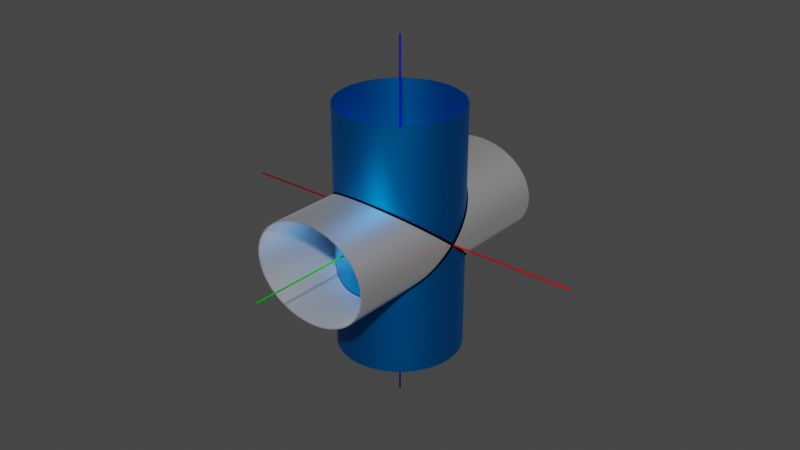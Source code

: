 # Source: dos_cilindres_elliptics.blend  (saved by Blender 5.0.119; exported with 4.5.12 LTS)
import bpy
from mathutils import Matrix  # noqa: F401  (used for matrix-valued properties, if any)

bpy.ops.wm.read_factory_settings(use_empty=True)
scene = bpy.context.scene
scene.name = 'Scene'

# ---- materials (node trees are filled in below, after node groups)
mat_red = bpy.data.materials.new('Red')
mat_red.use_backface_culling_lightprobe_volume = False
mat_red.use_transparent_shadow = False
mat_greendarkhard = bpy.data.materials.new('GreenDarkHard')
mat_blue = bpy.data.materials.new('Blue')
mat_azurebluedark = bpy.data.materials.new('AzureBlueDark')
mat_white = bpy.data.materials.new('White')
mat_black = bpy.data.materials.new('Black')

# ---- material node trees
mat_red.use_nodes = True; mat_red.node_tree.nodes.clear()
_N = mat_red.node_tree.nodes; _L = mat_red.node_tree.links
n0 = _N.new('ShaderNodeBsdfPrincipled'); n0.name = 'Principled BSDF'; n0.location = (10, 300)
n0.distribution = 'GGX'
n0.subsurface_method = 'RANDOM_WALK_SKIN'
n0.inputs[0].default_value = (1.0, 0.0, 0.0, 1.0)
n0.inputs[1].default_value = 1.0
n0.inputs[2].default_value = 0.55
n0.inputs[3].default_value = 0.0
n0.inputs[13].default_value = 1.0
n0.inputs[27].default_value = (1.0, 0.0, 0.0, 1.0)
n1 = _N.new('ShaderNodeOutputMaterial'); n1.name = 'Material Output'; n1.location = (300, 300)
_L.new(n0.outputs[0], n1.inputs[0])
n1.is_active_output = True
mat_greendarkhard.use_nodes = True; mat_greendarkhard.node_tree.nodes.clear()
_N = mat_greendarkhard.node_tree.nodes; _L = mat_greendarkhard.node_tree.links
n0 = _N.new('ShaderNodeBsdfPrincipled'); n0.name = 'Principled BSDF'; n0.location = (-200, 100)
n0.inputs[0].default_value = (0.0, 0.8, 0.0, 1.0)
n0.inputs[1].default_value = 1.0
n0.inputs[2].default_value = 0.55
n0.inputs[3].default_value = 0.0
n0.inputs[13].default_value = 1.0
n0.inputs[27].default_value = (0.0, 0.8, 0.0, 1.0)
n1 = _N.new('ShaderNodeOutputMaterial'); n1.name = 'Material Output'; n1.location = (200, 100)
_L.new(n0.outputs[0], n1.inputs[0])
n1.is_active_output = True
mat_blue.use_nodes = True; mat_blue.node_tree.nodes.clear()
_N = mat_blue.node_tree.nodes; _L = mat_blue.node_tree.links
n0 = _N.new('ShaderNodeBsdfPrincipled'); n0.name = 'Principled BSDF'; n0.location = (-200, 100)
n0.inputs[0].default_value = (0.0, 0.0, 1.0, 1.0)
n0.inputs[1].default_value = 1.0
n0.inputs[2].default_value = 0.55
n0.inputs[3].default_value = 0.0
n0.inputs[13].default_value = 1.0
n0.inputs[27].default_value = (0.0, 0.0, 1.0, 1.0)
n1 = _N.new('ShaderNodeOutputMaterial'); n1.name = 'Material Output'; n1.location = (200, 100)
_L.new(n0.outputs[0], n1.inputs[0])
n1.is_active_output = True
mat_azurebluedark.use_nodes = True; mat_azurebluedark.node_tree.nodes.clear()
_N = mat_azurebluedark.node_tree.nodes; _L = mat_azurebluedark.node_tree.links
n0 = _N.new('ShaderNodeBsdfPrincipled'); n0.name = 'Principled BSDF'; n0.location = (-200, 100)
n0.inputs[0].default_value = (0.0, 0.2, 0.6, 1.0)
n0.inputs[1].default_value = 1.0
n0.inputs[2].default_value = 0.55
n0.inputs[3].default_value = 0.0
n0.inputs[13].default_value = 1.0
n0.inputs[27].default_value = (0.0, 0.2, 0.6, 1.0)
n1 = _N.new('ShaderNodeOutputMaterial'); n1.name = 'Material Output'; n1.location = (200, 100)
_L.new(n0.outputs[0], n1.inputs[0])
n1.is_active_output = True
mat_white.use_nodes = True; mat_white.node_tree.nodes.clear()
_N = mat_white.node_tree.nodes; _L = mat_white.node_tree.links
n0 = _N.new('ShaderNodeBsdfPrincipled'); n0.name = 'Principled BSDF'; n0.location = (-200, 100)
n0.inputs[0].default_value = (1.0, 1.0, 1.0, 1.0)
n0.inputs[1].default_value = 1.0
n0.inputs[2].default_value = 0.55
n0.inputs[3].default_value = 0.0
n0.inputs[13].default_value = 1.0
n1 = _N.new('ShaderNodeOutputMaterial'); n1.name = 'Material Output'; n1.location = (200, 100)
_L.new(n0.outputs[0], n1.inputs[0])
n1.is_active_output = True
mat_black.use_nodes = True; mat_black.node_tree.nodes.clear()
_N = mat_black.node_tree.nodes; _L = mat_black.node_tree.links
n0 = _N.new('ShaderNodeBsdfPrincipled'); n0.name = 'Principled BSDF'; n0.location = (-200, 100)
n0.inputs[0].default_value = (0.0, 0.0, 0.0, 1.0)
n0.inputs[1].default_value = 1.0
n0.inputs[2].default_value = 0.55
n0.inputs[3].default_value = 0.0
n0.inputs[13].default_value = 1.0
n0.inputs[27].default_value = (0.0, 0.0, 0.0, 1.0)
n1 = _N.new('ShaderNodeOutputMaterial'); n1.name = 'Material Output'; n1.location = (200, 100)
_L.new(n0.outputs[0], n1.inputs[0])
n1.is_active_output = True

# ---- world
world_world = bpy.data.worlds.new('World'); scene.world = world_world
world_world.use_nodes = True; world_world.node_tree.nodes.clear()
_N = world_world.node_tree.nodes; _L = world_world.node_tree.links
n0 = _N.new('ShaderNodeOutputWorld'); n0.name = 'World Output'; n0.location = (300, 300)
n1 = _N.new('ShaderNodeBackground'); n1.name = 'Background'; n1.location = (10, 300)
n1.inputs[0].default_value = (0.05088, 0.05088, 0.05088, 1.0)
_L.new(n1.outputs[0], n0.inputs[0])
n0.is_active_output = True
world_world.color = (0.05088, 0.05088, 0.05088)
world_world.use_sun_shadow = False
world_world.sun_shadow_jitter_overblur = 0.0

# ---- meshes
me_cylinder_016 = bpy.data.meshes.new('Cylinder.016')
me_cylinder_016.from_pydata([(0.0, 1.0, 0.0), (0.0, 1.0, 1.0), (0.1951, 0.9808, 0.0), (0.1951, 0.9808, 1.0), (0.3827, 0.9239, 0.0), (0.3827, 0.9239, 1.0), (0.5556, 0.8315, 0.0), (0.5556, 0.8315, 1.0), (0.7071, 0.7071, 0.0), (0.7071, 0.7071, 1.0), (0.8315, 0.5556, 0.0), (0.8315, 0.5556, 1.0), (0.9239, 0.3827, 0.0), (0.9239, 0.3827, 1.0), (0.9808, 0.1951, 0.0), (0.9808, 0.1951, 1.0), (1.0, 0.0, 0.0), (1.0, 0.0, 1.0), (0.9808, -0.1951, 0.0), (0.9808, -0.1951, 1.0), (0.9239, -0.3827, 0.0), (0.9239, -0.3827, 1.0), (0.8315, -0.5556, 0.0), (0.8315, -0.5556, 1.0), (0.7071, -0.7071, 0.0), (0.7071, -0.7071, 1.0), (0.5556, -0.8315, 0.0), (0.5556, -0.8315, 1.0), (0.3827, -0.9239, 0.0), (0.3827, -0.9239, 1.0), (0.1951, -0.9808, 0.0), (0.1951, -0.9808, 1.0), (0.0, -1.0, 0.0), (0.0, -1.0, 1.0), (-0.1951, -0.9808, 0.0), (-0.1951, -0.9808, 1.0), (-0.3827, -0.9239, 0.0), (-0.3827, -0.9239, 1.0), (-0.5556, -0.8315, 0.0), (-0.5556, -0.8315, 1.0), (-0.7071, -0.7071, 0.0), (-0.7071, -0.7071, 1.0), (-0.8315, -0.5556, 0.0), (-0.8315, -0.5556, 1.0), (-0.9239, -0.3827, 0.0), (-0.9239, -0.3827, 1.0), (-0.9808, -0.1951, 0.0), (-0.9808, -0.1951, 1.0), (-1.0, 0.0, 0.0), (-1.0, 0.0, 1.0), (-0.9808, 0.1951, 0.0), (-0.9808, 0.1951, 1.0), (-0.9239, 0.3827, 0.0), (-0.9239, 0.3827, 1.0), (-0.8315, 0.5556, 0.0), (-0.8315, 0.5556, 1.0), (-0.7071, 0.7071, 0.0), (-0.7071, 0.7071, 1.0), (-0.5556, 0.8315, 0.0), (-0.5556, 0.8315, 1.0), (-0.3827, 0.9239, 0.0), (-0.3827, 0.9239, 1.0), (-0.1951, 0.9808, 0.0), (-0.1951, 0.9808, 1.0), (1.381e-31, 1.8, 1.0), (0.3512, 1.765, 1.0), (0.6888, 1.663, 1.0), (1.0, 1.497, 1.0), (1.273, 1.273, 1.0), (1.497, 1.0, 1.0), (1.663, 0.6888, 1.0), (1.765, 0.3512, 1.0), (1.8, 6.217e-16, 1.0), (1.765, -0.3512, 1.0), (1.663, -0.6888, 1.0), (1.497, -1.0, 1.0), (1.273, -1.273, 1.0), (1.0, -1.497, 1.0), (0.6888, -1.663, 1.0), (0.3512, -1.765, 1.0), (1.381e-31, -1.8, 1.0), (-0.3512, -1.765, 1.0), (-0.6888, -1.663, 1.0), (-1.0, -1.497, 1.0), (-1.273, -1.273, 1.0), (-1.497, -1.0, 1.0), (-1.663, -0.6888, 1.0), (-1.765, -0.3512, 1.0), (-1.8, 6.217e-16, 1.0), (-1.765, 0.3512, 1.0), (-1.663, 0.6888, 1.0), (-1.497, 1.0, 1.0), (-1.273, 1.273, 1.0), (-1.0, 1.497, 1.0), (-0.6888, 1.663, 1.0), (-0.3512, 1.765, 1.0), (1.381e-31, 6.217e-16, 1.429), (-5.916e-30, 0.5, -42.86), (-5.916e-30, 0.5, 42.86), (0.09755, 0.4904, -42.86), (0.09755, 0.4904, 42.86), (0.1913, 0.4619, -42.86), (0.1913, 0.4619, 42.86), (0.2778, 0.4157, -42.86), (0.2778, 0.4157, 42.86), (0.3536, 0.3536, -42.86), (0.3536, 0.3536, 42.86), (0.4157, 0.2778, -42.86), (0.4157, 0.2778, 42.86), (0.4619, 0.1913, -42.86), (0.4619, 0.1913, 42.86), (0.4904, 0.09755, -42.86), (0.4904, 0.09755, 42.86), (0.5, -2.665e-14, -42.86), (0.5, -2.665e-14, 42.86), (0.4904, -0.09755, -42.86), (0.4904, -0.09755, 42.86), (0.4619, -0.1913, -42.86), (0.4619, -0.1913, 42.86), (0.4157, -0.2778, -42.86), (0.4157, -0.2778, 42.86), (0.3536, -0.3536, -42.86), (0.3536, -0.3536, 42.86), (0.2778, -0.4157, -42.86), (0.2778, -0.4157, 42.86), (0.1913, -0.4619, -42.86), (0.1913, -0.4619, 42.86), (0.09755, -0.4904, -42.86), (0.09755, -0.4904, 42.86), (-5.916e-30, -0.5, -42.86), (-5.916e-30, -0.5, 42.86), (-0.09755, -0.4904, -42.86), (-0.09755, -0.4904, 42.86), (-0.1913, -0.4619, -42.86), (-0.1913, -0.4619, 42.86), (-0.2778, -0.4157, -42.86), (-0.2778, -0.4157, 42.86), (-0.3536, -0.3536, -42.86), (-0.3536, -0.3536, 42.86), (-0.4157, -0.2778, -42.86), (-0.4157, -0.2778, 42.86), (-0.4619, -0.1913, -42.86), (-0.4619, -0.1913, 42.86), (-0.4904, -0.09755, -42.86), (-0.4904, -0.09755, 42.86), (-0.5, -2.665e-14, -42.86), (-0.5, -2.665e-14, 42.86), (-0.4904, 0.09755, -42.86), (-0.4904, 0.09755, 42.86), (-0.4619, 0.1913, -42.86), (-0.4619, 0.1913, 42.86), (-0.4157, 0.2778, -42.86), (-0.4157, 0.2778, 42.86), (-0.3536, 0.3536, -42.86), (-0.3536, 0.3536, 42.86), (-0.2778, 0.4157, -42.86), (-0.2778, 0.4157, 42.86), (-0.1913, 0.4619, -42.86), (-0.1913, 0.4619, 42.86), (-0.09755, 0.4904, -42.86), (-0.09755, 0.4904, 42.86), (3.423e-08, 1.0, 3.122e-08), (2.8, 1.0, 3.122e-08), (3.357e-08, 0.9808, -0.06968), (2.8, 0.9808, -0.06968), (3.162e-08, 0.9239, -0.1367), (2.8, 0.9239, -0.1367), (2.846e-08, 0.8315, -0.1984), (2.8, 0.8315, -0.1984), (2.42e-08, 0.7071, -0.2525), (2.8, 0.7071, -0.2525), (1.902e-08, 0.5556, -0.297), (2.8, 0.5556, -0.297), (1.31e-08, 0.3827, -0.33), (2.8, 0.3827, -0.33), (6.678e-09, 0.1951, -0.3503), (2.8, 0.1951, -0.3503), (5.024e-15, 8.742e-08, -0.3571), (2.8, 1.833e-07, -0.3571), (-6.678e-09, -0.1951, -0.3503), (2.8, -0.1951, -0.3503), (-1.31e-08, -0.3827, -0.33), (2.8, -0.3827, -0.33), (-1.902e-08, -0.5556, -0.297), (2.8, -0.5556, -0.297), (-2.42e-08, -0.7071, -0.2525), (2.8, -0.7071, -0.2525), (-2.846e-08, -0.8315, -0.1984), (2.8, -0.8315, -0.1984), (-3.162e-08, -0.9239, -0.1367), (2.8, -0.9239, -0.1367), (-3.357e-08, -0.9808, -0.06968), (2.8, -0.9808, -0.06968), (-3.423e-08, -1.0, -3.122e-08), (2.8, -1.0, -3.122e-08), (-3.357e-08, -0.9808, 0.06968), (2.8, -0.9808, 0.06968), (-3.162e-08, -0.9239, 0.1367), (2.8, -0.9239, 0.1367), (-2.846e-08, -0.8315, 0.1984), (2.8, -0.8315, 0.1984), (-2.42e-08, -0.7071, 0.2525), (2.8, -0.7071, 0.2525), (-1.902e-08, -0.5556, 0.297), (2.8, -0.5556, 0.297), (-1.31e-08, -0.3827, 0.33), (2.8, -0.3827, 0.33), (-6.678e-09, -0.1951, 0.3503), (2.8, -0.1951, 0.3503), (-5.024e-15, -8.742e-08, 0.3571), (2.8, 8.417e-09, 0.3571), (6.678e-09, 0.1951, 0.3503), (2.8, 0.1951, 0.3503), (1.31e-08, 0.3827, 0.33), (2.8, 0.3827, 0.33), (1.902e-08, 0.5556, 0.297), (2.8, 0.5556, 0.297), (2.42e-08, 0.7071, 0.2525), (2.8, 0.7071, 0.2525), (2.846e-08, 0.8315, 0.1984), (2.8, 0.8315, 0.1984), (3.162e-08, 0.9239, 0.1367), (2.8, 0.9239, 0.1367), (3.357e-08, 0.9808, 0.06968), (2.8, 0.9808, 0.06968), (2.8, 1.8, 5.62e-08), (2.8, 1.765, -0.1254), (2.8, 1.663, -0.246), (2.8, 1.497, -0.3572), (2.8, 1.273, -0.4546), (2.8, 1.0, -0.5345), (2.8, 0.6888, -0.5939), (2.8, 0.3512, -0.6305), (2.8, 1.574e-07, -0.6429), (2.8, -0.3512, -0.6305), (2.8, -0.6888, -0.5939), (2.8, -1.0, -0.5345), (2.8, -1.273, -0.4546), (2.8, -1.497, -0.3572), (2.8, -1.663, -0.246), (2.8, -1.765, -0.1254), (2.8, -1.8, -5.62e-08), (2.8, -1.765, 0.1254), (2.8, -1.663, 0.246), (2.8, -1.497, 0.3572), (2.8, -1.273, 0.4546), (2.8, -1.0, 0.5345), (2.8, -0.6888, 0.5939), (2.8, -0.3512, 0.6305), (2.8, -1.574e-07, 0.6429), (2.8, 0.3512, 0.6305), (2.8, 0.6888, 0.5939), (2.8, 1.0, 0.5345), (2.8, 1.273, 0.4546), (2.8, 1.497, 0.3572), (2.8, 1.663, 0.246), (2.8, 1.765, 0.1254), (4.0, 4.107e-08, 2.47e-15), (-120.0, 0.5, 1.561e-08), (120.0, 0.5, 1.561e-08), (-120.0, 0.4904, -0.03484), (120.0, 0.4904, -0.03484), (-120.0, 0.4619, -0.06834), (120.0, 0.4619, -0.06834), (-120.0, 0.4157, -0.09921), (120.0, 0.4157, -0.09921), (-120.0, 0.3536, -0.1263), (120.0, 0.3536, -0.1263), (-120.0, 0.2778, -0.1485), (120.0, 0.2778, -0.1485), (-120.0, 0.1913, -0.165), (120.0, 0.1913, -0.165), (-120.0, 0.09755, -0.1751), (120.0, 0.09755, -0.1751), (-120.0, 4.371e-08, -0.1786), (120.0, 8.259e-06, -0.1786), (-120.0, -0.09755, -0.1751), (120.0, -0.09754, -0.1751), (-120.0, -0.1913, -0.165), (120.0, -0.1913, -0.165), (-120.0, -0.2778, -0.1485), (120.0, -0.2778, -0.1485), (-120.0, -0.3536, -0.1263), (120.0, -0.3535, -0.1263), (-120.0, -0.4157, -0.09921), (120.0, -0.4157, -0.09921), (-120.0, -0.4619, -0.06834), (120.0, -0.4619, -0.06834), (-120.0, -0.4904, -0.03484), (120.0, -0.4904, -0.03484), (-120.0, -0.5, -1.561e-08), (120.0, -0.5, -1.561e-08), (-120.0, -0.4904, 0.03484), (120.0, -0.4904, 0.03484), (-120.0, -0.4619, 0.06834), (120.0, -0.4619, 0.06834), (-120.0, -0.4157, 0.09921), (120.0, -0.4157, 0.09921), (-120.0, -0.3536, 0.1263), (120.0, -0.3535, 0.1263), (-120.0, -0.2778, 0.1485), (120.0, -0.2778, 0.1485), (-120.0, -0.1913, 0.165), (120.0, -0.1913, 0.165), (-120.0, -0.09755, 0.1751), (120.0, -0.09754, 0.1751), (-120.0, -4.371e-08, 0.1786), (120.0, 8.171e-06, 0.1786), (-120.0, 0.09755, 0.1751), (120.0, 0.09755, 0.1751), (-120.0, 0.1913, 0.165), (120.0, 0.1913, 0.165), (-120.0, 0.2778, 0.1485), (120.0, 0.2778, 0.1485), (-120.0, 0.3536, 0.1263), (120.0, 0.3536, 0.1263), (-120.0, 0.4157, 0.09921), (120.0, 0.4157, 0.09921), (-120.0, 0.4619, 0.06834), (120.0, 0.4619, 0.06834), (-120.0, 0.4904, 0.03484), (120.0, 0.4904, 0.03484), (-1.0, 1.941e-23, 3.122e-08), (-1.0, 2.8, 3.122e-08), (-0.9808, -4.332e-17, -0.06968), (-0.9808, 2.8, -0.06968), (-0.9239, -8.497e-17, -0.1367), (-0.9239, 2.8, -0.1367), (-0.8315, -1.234e-16, -0.1984), (-0.8315, 2.8, -0.1984), (-0.7071, -1.57e-16, -0.2525), (-0.7071, 2.8, -0.2525), (-0.5556, -1.846e-16, -0.297), (-0.5556, 2.8, -0.297), (-0.3827, -2.051e-16, -0.33), (-0.3827, 2.8, -0.33), (-0.1951, -2.178e-16, -0.3503), (-0.1951, 2.8, -0.3503), (-8.742e-08, -2.22e-16, -0.3571), (-8.742e-08, 2.8, -0.3571), (0.1951, -2.178e-16, -0.3503), (0.1951, 2.8, -0.3503), (0.3827, -2.051e-16, -0.33), (0.3827, 2.8, -0.33), (0.5556, -1.846e-16, -0.297), (0.5556, 2.8, -0.297), (0.7071, -1.57e-16, -0.2525), (0.7071, 2.8, -0.2525), (0.8315, -1.234e-16, -0.1984), (0.8315, 2.8, -0.1984), (0.9239, -8.497e-17, -0.1367), (0.9239, 2.8, -0.1367), (0.9808, -4.332e-17, -0.06968), (0.9808, 2.8, -0.06968), (1.0, -1.941e-23, -3.122e-08), (1.0, 2.8, -3.122e-08), (0.9808, 4.332e-17, 0.06968), (0.9808, 2.8, 0.06968), (0.9239, 8.497e-17, 0.1367), (0.9239, 2.8, 0.1367), (0.8315, 1.234e-16, 0.1984), (0.8315, 2.8, 0.1984), (0.7071, 1.57e-16, 0.2525), (0.7071, 2.8, 0.2525), (0.5556, 1.846e-16, 0.297), (0.5556, 2.8, 0.297), (0.3827, 2.051e-16, 0.33), (0.3827, 2.8, 0.33), (0.1951, 2.178e-16, 0.3503), (0.1951, 2.8, 0.3503), (8.742e-08, 2.22e-16, 0.3571), (8.742e-08, 2.8, 0.3571), (-0.1951, 2.178e-16, 0.3503), (-0.1951, 2.8, 0.3503), (-0.3827, 2.051e-16, 0.33), (-0.3827, 2.8, 0.33), (-0.5556, 1.846e-16, 0.297), (-0.5556, 2.8, 0.297), (-0.7071, 1.57e-16, 0.2525), (-0.7071, 2.8, 0.2525), (-0.8315, 1.234e-16, 0.1984), (-0.8315, 2.8, 0.1984), (-0.9239, 8.497e-17, 0.1367), (-0.9239, 2.8, 0.1367), (-0.9808, 4.332e-17, 0.06968), (-0.9808, 2.8, 0.06968), (-1.8, 2.8, 5.62e-08), (-1.765, 2.8, -0.1254), (-1.663, 2.8, -0.246), (-1.497, 2.8, -0.3572), (-1.273, 2.8, -0.4546), (-1.0, 2.8, -0.5345), (-0.6888, 2.8, -0.5939), (-0.3512, 2.8, -0.6305), (-1.574e-07, 2.8, -0.6429), (0.3512, 2.8, -0.6305), (0.6888, 2.8, -0.5939), (1.0, 2.8, -0.5345), (1.273, 2.8, -0.4546), (1.497, 2.8, -0.3572), (1.663, 2.8, -0.246), (1.765, 2.8, -0.1254), (1.8, 2.8, -5.62e-08), (1.765, 2.8, 0.1254), (1.663, 2.8, 0.246), (1.497, 2.8, 0.3572), (1.273, 2.8, 0.4546), (1.0, 2.8, 0.5345), (0.6888, 2.8, 0.5939), (0.3512, 2.8, 0.6305), (1.574e-07, 2.8, 0.6429), (-0.3512, 2.8, 0.6305), (-0.6888, 2.8, 0.5939), (-1.0, 2.8, 0.5345), (-1.273, 2.8, 0.4546), (-1.497, 2.8, 0.3572), (-1.663, 2.8, 0.246), (-1.765, 2.8, 0.1254), (8.882e-16, 4.0, 7.043e-32), (-0.5, -120.0, 1.561e-08), (-0.5, 120.0, 1.561e-08), (-0.4904, -120.0, -0.03484), (-0.4904, 120.0, -0.03484), (-0.4619, -120.0, -0.06834), (-0.4619, 120.0, -0.06834), (-0.4157, -120.0, -0.09921), (-0.4157, 120.0, -0.09921), (-0.3536, -120.0, -0.1263), (-0.3536, 120.0, -0.1263), (-0.2778, -120.0, -0.1485), (-0.2778, 120.0, -0.1485), (-0.1913, -120.0, -0.165), (-0.1913, 120.0, -0.165), (-0.09755, -120.0, -0.1751), (-0.09755, 120.0, -0.1751), (-4.371e-08, -120.0, -0.1786), (-4.371e-08, 120.0, -0.1786), (0.09755, -120.0, -0.1751), (0.09755, 120.0, -0.1751), (0.1913, -120.0, -0.165), (0.1913, 120.0, -0.165), (0.2778, -120.0, -0.1485), (0.2778, 120.0, -0.1485), (0.3536, -120.0, -0.1263), (0.3536, 120.0, -0.1263), (0.4157, -120.0, -0.09921), (0.4157, 120.0, -0.09921), (0.4619, -120.0, -0.06834), (0.4619, 120.0, -0.06834), (0.4904, -120.0, -0.03484), (0.4904, 120.0, -0.03484), (0.5, -120.0, -1.561e-08), (0.5, 120.0, -1.561e-08), (0.4904, -120.0, 0.03484), (0.4904, 120.0, 0.03484), (0.4619, -120.0, 0.06834), (0.4619, 120.0, 0.06834), (0.4157, -120.0, 0.09921), (0.4157, 120.0, 0.09921), (0.3536, -120.0, 0.1263), (0.3536, 120.0, 0.1263), (0.2778, -120.0, 0.1485), (0.2778, 120.0, 0.1485), (0.1913, -120.0, 0.165), (0.1913, 120.0, 0.165), (0.09755, -120.0, 0.1751), (0.09755, 120.0, 0.1751), (4.371e-08, -120.0, 0.1786), (4.371e-08, 120.0, 0.1786), (-0.09755, -120.0, 0.1751), (-0.09755, 120.0, 0.1751), (-0.1913, -120.0, 0.165), (-0.1913, 120.0, 0.165), (-0.2778, -120.0, 0.1485), (-0.2778, 120.0, 0.1485), (-0.3536, -120.0, 0.1263), (-0.3536, 120.0, 0.1263), (-0.4157, -120.0, 0.09921), (-0.4157, 120.0, 0.09921), (-0.4619, -120.0, 0.06834), (-0.4619, 120.0, 0.06834), (-0.4904, -120.0, 0.03484), (-0.4904, 120.0, 0.03484)], [], [(0, 1, 3, 2), (2, 3, 5, 4), (4, 5, 7, 6), (6, 7, 9, 8), (8, 9, 11, 10), (10, 11, 13, 12), (12, 13, 15, 14), (14, 15, 17, 16), (16, 17, 19, 18), (18, 19, 21, 20), (20, 21, 23, 22), (22, 23, 25, 24), (24, 25, 27, 26), (26, 27, 29, 28), (28, 29, 31, 30), (30, 31, 33, 32), (32, 33, 35, 34), (34, 35, 37, 36), (36, 37, 39, 38), (38, 39, 41, 40), (40, 41, 43, 42), (42, 43, 45, 44), (44, 45, 47, 46), (46, 47, 49, 48), (48, 49, 51, 50), (50, 51, 53, 52), (52, 53, 55, 54), (54, 55, 57, 56), (56, 57, 59, 58), (58, 59, 61, 60), (3, 1, 63, 61, 59, 57, 55, 53, 51, 49, 47, 45, 43, 41, 39, 37, 35, 33, 31, 29, 27, 25, 23, 21, 19, 17, 15, 13, 11, 9, 7, 5), (60, 61, 63, 62), (62, 63, 1, 0), (0, 2, 4, 6, 8, 10, 12, 14, 16, 18, 20, 22, 24, 26, 28, 30, 32, 34, 36, 38, 40, 42, 44, 46, 48, 50, 52, 54, 56, 58, 60, 62), (64, 96, 65), (65, 96, 66), (66, 96, 67), (67, 96, 68), (68, 96, 69), (69, 96, 70), (70, 96, 71), (71, 96, 72), (72, 96, 73), (73, 96, 74), (74, 96, 75), (75, 96, 76), (76, 96, 77), (77, 96, 78), (78, 96, 79), (79, 96, 80), (80, 96, 81), (81, 96, 82), (82, 96, 83), (83, 96, 84), (84, 96, 85), (85, 96, 86), (86, 96, 87), (87, 96, 88), (88, 96, 89), (89, 96, 90), (90, 96, 91), (91, 96, 92), (92, 96, 93), (93, 96, 94), (64, 65, 66, 67, 68, 69, 70, 71, 72, 73, 74, 75, 76, 77, 78, 79, 80, 81, 82, 83, 84, 85, 86, 87, 88, 89, 90, 91, 92, 93, 94, 95), (94, 96, 95), (95, 96, 64), (97, 98, 100, 99), (99, 100, 102, 101), (101, 102, 104, 103), (103, 104, 106, 105), (105, 106, 108, 107), (107, 108, 110, 109), (109, 110, 112, 111), (111, 112, 114, 113), (113, 114, 116, 115), (115, 116, 118, 117), (117, 118, 120, 119), (119, 120, 122, 121), (121, 122, 124, 123), (123, 124, 126, 125), (125, 126, 128, 127), (127, 128, 130, 129), (129, 130, 132, 131), (131, 132, 134, 133), (133, 134, 136, 135), (135, 136, 138, 137), (137, 138, 140, 139), (139, 140, 142, 141), (141, 142, 144, 143), (143, 144, 146, 145), (145, 146, 148, 147), (147, 148, 150, 149), (149, 150, 152, 151), (151, 152, 154, 153), (153, 154, 156, 155), (155, 156, 158, 157), (100, 98, 160, 158, 156, 154, 152, 150, 148, 146, 144, 142, 140, 138, 136, 134, 132, 130, 128, 126, 124, 122, 120, 118, 116, 114, 112, 110, 108, 106, 104, 102), (157, 158, 160, 159), (159, 160, 98, 97), (97, 99, 101, 103, 105, 107, 109, 111, 113, 115, 117, 119, 121, 123, 125, 127, 129, 131, 133, 135, 137, 139, 141, 143, 145, 147, 149, 151, 153, 155, 157, 159), (161, 162, 164, 163), (163, 164, 166, 165), (165, 166, 168, 167), (167, 168, 170, 169), (169, 170, 172, 171), (171, 172, 174, 173), (173, 174, 176, 175), (175, 176, 178, 177), (177, 178, 180, 179), (179, 180, 182, 181), (181, 182, 184, 183), (183, 184, 186, 185), (185, 186, 188, 187), (187, 188, 190, 189), (189, 190, 192, 191), (191, 192, 194, 193), (193, 194, 196, 195), (195, 196, 198, 197), (197, 198, 200, 199), (199, 200, 202, 201), (201, 202, 204, 203), (203, 204, 206, 205), (205, 206, 208, 207), (207, 208, 210, 209), (209, 210, 212, 211), (211, 212, 214, 213), (213, 214, 216, 215), (215, 216, 218, 217), (217, 218, 220, 219), (219, 220, 222, 221), (164, 162, 224, 222, 220, 218, 216, 214, 212, 210, 208, 206, 204, 202, 200, 198, 196, 194, 192, 190, 188, 186, 184, 182, 180, 178, 176, 174, 172, 170, 168, 166), (221, 222, 224, 223), (223, 224, 162, 161), (161, 163, 165, 167, 169, 171, 173, 175, 177, 179, 181, 183, 185, 187, 189, 191, 193, 195, 197, 199, 201, 203, 205, 207, 209, 211, 213, 215, 217, 219, 221, 223), (225, 257, 226), (226, 257, 227), (227, 257, 228), (228, 257, 229), (229, 257, 230), (230, 257, 231), (231, 257, 232), (232, 257, 233), (233, 257, 234), (234, 257, 235), (235, 257, 236), (236, 257, 237), (237, 257, 238), (238, 257, 239), (239, 257, 240), (240, 257, 241), (241, 257, 242), (242, 257, 243), (243, 257, 244), (244, 257, 245), (245, 257, 246), (246, 257, 247), (247, 257, 248), (248, 257, 249), (249, 257, 250), (250, 257, 251), (251, 257, 252), (252, 257, 253), (253, 257, 254), (254, 257, 255), (225, 226, 227, 228, 229, 230, 231, 232, 233, 234, 235, 236, 237, 238, 239, 240, 241, 242, 243, 244, 245, 246, 247, 248, 249, 250, 251, 252, 253, 254, 255, 256), (255, 257, 256), (256, 257, 225), (258, 259, 261, 260), (260, 261, 263, 262), (262, 263, 265, 264), (264, 265, 267, 266), (266, 267, 269, 268), (268, 269, 271, 270), (270, 271, 273, 272), (272, 273, 275, 274), (274, 275, 277, 276), (276, 277, 279, 278), (278, 279, 281, 280), (280, 281, 283, 282), (282, 283, 285, 284), (284, 285, 287, 286), (286, 287, 289, 288), (288, 289, 291, 290), (290, 291, 293, 292), (292, 293, 295, 294), (294, 295, 297, 296), (296, 297, 299, 298), (298, 299, 301, 300), (300, 301, 303, 302), (302, 303, 305, 304), (304, 305, 307, 306), (306, 307, 309, 308), (308, 309, 311, 310), (310, 311, 313, 312), (312, 313, 315, 314), (314, 315, 317, 316), (316, 317, 319, 318), (261, 259, 321, 319, 317, 315, 313, 311, 309, 307, 305, 303, 301, 299, 297, 295, 293, 291, 289, 287, 285, 283, 281, 279, 277, 275, 273, 271, 269, 267, 265, 263), (318, 319, 321, 320), (320, 321, 259, 258), (258, 260, 262, 264, 266, 268, 270, 272, 274, 276, 278, 280, 282, 284, 286, 288, 290, 292, 294, 296, 298, 300, 302, 304, 306, 308, 310, 312, 314, 316, 318, 320), (322, 323, 325, 324), (324, 325, 327, 326), (326, 327, 329, 328), (328, 329, 331, 330), (330, 331, 333, 332), (332, 333, 335, 334), (334, 335, 337, 336), (336, 337, 339, 338), (338, 339, 341, 340), (340, 341, 343, 342), (342, 343, 345, 344), (344, 345, 347, 346), (346, 347, 349, 348), (348, 349, 351, 350), (350, 351, 353, 352), (352, 353, 355, 354), (354, 355, 357, 356), (356, 357, 359, 358), (358, 359, 361, 360), (360, 361, 363, 362), (362, 363, 365, 364), (364, 365, 367, 366), (366, 367, 369, 368), (368, 369, 371, 370), (370, 371, 373, 372), (372, 373, 375, 374), (374, 375, 377, 376), (376, 377, 379, 378), (378, 379, 381, 380), (380, 381, 383, 382), (325, 323, 385, 383, 381, 379, 377, 375, 373, 371, 369, 367, 365, 363, 361, 359, 357, 355, 353, 351, 349, 347, 345, 343, 341, 339, 337, 335, 333, 331, 329, 327), (382, 383, 385, 384), (384, 385, 323, 322), (322, 324, 326, 328, 330, 332, 334, 336, 338, 340, 342, 344, 346, 348, 350, 352, 354, 356, 358, 360, 362, 364, 366, 368, 370, 372, 374, 376, 378, 380, 382, 384), (386, 418, 387), (387, 418, 388), (388, 418, 389), (389, 418, 390), (390, 418, 391), (391, 418, 392), (392, 418, 393), (393, 418, 394), (394, 418, 395), (395, 418, 396), (396, 418, 397), (397, 418, 398), (398, 418, 399), (399, 418, 400), (400, 418, 401), (401, 418, 402), (402, 418, 403), (403, 418, 404), (404, 418, 405), (405, 418, 406), (406, 418, 407), (407, 418, 408), (408, 418, 409), (409, 418, 410), (410, 418, 411), (411, 418, 412), (412, 418, 413), (413, 418, 414), (414, 418, 415), (415, 418, 416), (386, 387, 388, 389, 390, 391, 392, 393, 394, 395, 396, 397, 398, 399, 400, 401, 402, 403, 404, 405, 406, 407, 408, 409, 410, 411, 412, 413, 414, 415, 416, 417), (416, 418, 417), (417, 418, 386), (419, 420, 422, 421), (421, 422, 424, 423), (423, 424, 426, 425), (425, 426, 428, 427), (427, 428, 430, 429), (429, 430, 432, 431), (431, 432, 434, 433), (433, 434, 436, 435), (435, 436, 438, 437), (437, 438, 440, 439), (439, 440, 442, 441), (441, 442, 444, 443), (443, 444, 446, 445), (445, 446, 448, 447), (447, 448, 450, 449), (449, 450, 452, 451), (451, 452, 454, 453), (453, 454, 456, 455), (455, 456, 458, 457), (457, 458, 460, 459), (459, 460, 462, 461), (461, 462, 464, 463), (463, 464, 466, 465), (465, 466, 468, 467), (467, 468, 470, 469), (469, 470, 472, 471), (471, 472, 474, 473), (473, 474, 476, 475), (475, 476, 478, 477), (477, 478, 480, 479), (422, 420, 482, 480, 478, 476, 474, 472, 470, 468, 466, 464, 462, 460, 458, 456, 454, 452, 450, 448, 446, 444, 442, 440, 438, 436, 434, 432, 430, 428, 426, 424), (479, 480, 482, 481), (481, 482, 420, 419), (419, 421, 423, 425, 427, 429, 431, 433, 435, 437, 439, 441, 443, 445, 447, 449, 451, 453, 455, 457, 459, 461, 463, 465, 467, 469, 471, 473, 475, 477, 479, 481)])
me_cylinder_016.polygons.foreach_set('use_smooth', [True] * 303)
me_cylinder_016.polygons.foreach_set('material_index', [0, 0, 0, 0, 0, 0, 0, 0, 0, 0, 0, 0, 0, 0, 0, 0, 0, 0, 0, 0, 0, 0, 0, 0, 0, 0, 0, 0, 0, 0, 0, 0, 0, 0, 0, 0, 0, 0, 0, 0, 0, 0, 0, 0, 0, 0, 0, 0, 0, 0, 0, 0, 0, 0, 0, 0, 0, 0, 0, 0, 0, 0, 0, 0, 0, 0, 0, 0, 0, 0, 0, 0, 0, 0, 0, 0, 0, 0, 0, 0, 0, 0, 0, 0, 0, 0, 0, 0, 0, 0, 0, 0, 0, 0, 0, 0, 0, 0, 0, 0, 0, 1, 1, 1, 1, 1, 1, 1, 1, 1, 1, 1, 1, 1, 1, 1, 1, 1, 1, 1, 1, 1, 1, 1, 1, 1, 1, 1, 1, 1, 1, 1, 1, 1, 1, 1, 1, 1, 1, 1, 1, 1, 1, 1, 1, 1, 1, 1, 1, 1, 1, 1, 1, 1, 1, 1, 1, 1, 1, 1, 1, 1, 1, 1, 1, 1, 1, 1, 1, 1, 1, 1, 1, 1, 1, 1, 1, 1, 1, 1, 1, 1, 1, 1, 1, 1, 1, 1, 1, 1, 1, 1, 1, 1, 1, 1, 1, 1, 1, 1, 1, 1, 2, 2, 2, 2, 2, 2, 2, 2, 2, 2, 2, 2, 2, 2, 2, 2, 2, 2, 2, 2, 2, 2, 2, 2, 2, 2, 2, 2, 2, 2, 2, 2, 2, 2, 2, 2, 2, 2, 2, 2, 2, 2, 2, 2, 2, 2, 2, 2, 2, 2, 2, 2, 2, 2, 2, 2, 2, 2, 2, 2, 2, 2, 2, 2, 2, 2, 2, 2, 2, 2, 2, 2, 2, 2, 2, 2, 2, 2, 2, 2, 2, 2, 2, 2, 2, 2, 2, 2, 2, 2, 2, 2, 2, 2, 2, 2, 2, 2, 2, 2, 2])
_uv = me_cylinder_016.uv_layers.new(name='UVMap')
_uv.uv.foreach_set('vector', [1.0, 0.5, 1.0, 1.0, 0.9688, 1.0, 0.9688, 0.5, 0.9688, 0.5, 0.9688, 1.0, 0.9375, 1.0, 0.9375, 0.5, 0.9375, 0.5, 0.9375, 1.0, 0.9062, 1.0, 0.9062, 0.5, 0.9062, 0.5, 0.9062, 1.0, 0.875, 1.0, 0.875, 0.5, 0.875, 0.5, 0.875, 1.0, 0.8438, 1.0, 0.8438, 0.5, 0.8438, 0.5, 0.8438, 1.0, 0.8125, 1.0, 0.8125, 0.5, 0.8125, 0.5, 0.8125, 1.0, 0.7812, 1.0, 0.7812, 0.5, 0.7812, 0.5, 0.7812, 1.0, 0.75, 1.0, 0.75, 0.5, 0.75, 0.5, 0.75, 1.0, 0.7188, 1.0, 0.7188, 0.5, 0.7188, 0.5, 0.7188, 1.0, 0.6875, 1.0, 0.6875, 0.5, 0.6875, 0.5, 0.6875, 1.0, 0.6562, 1.0, 0.6562, 0.5, 0.6562, 0.5, 0.6562, 1.0, 0.625, 1.0, 0.625, 0.5, 0.625, 0.5, 0.625, 1.0, 0.5938, 1.0, 0.5938, 0.5, 0.5938, 0.5, 0.5938, 1.0, 0.5625, 1.0, 0.5625, 0.5, 0.5625, 0.5, 0.5625, 1.0, 0.5312, 1.0, 0.5312, 0.5, 0.5312, 0.5, 0.5312, 1.0, 0.5, 1.0, 0.5, 0.5, 0.5, 0.5, 0.5, 1.0, 0.4688, 1.0, 0.4688, 0.5, 0.4688, 0.5, 0.4688, 1.0, 0.4375, 1.0, 0.4375, 0.5, 0.4375, 0.5, 0.4375, 1.0, 0.4062, 1.0, 0.4062, 0.5, 0.4062, 0.5, 0.4062, 1.0, 0.375, 1.0, 0.375, 0.5, 0.375, 0.5, 0.375, 1.0, 0.3438, 1.0, 0.3438, 0.5, 0.3438, 0.5, 0.3438, 1.0, 0.3125, 1.0, 0.3125, 0.5, 0.3125, 0.5, 0.3125, 1.0, 0.2812, 1.0, 0.2812, 0.5, 0.2812, 0.5, 0.2812, 1.0, 0.25, 1.0, 0.25, 0.5, 0.25, 0.5, 0.25, 1.0, 0.2188, 1.0, 0.2188, 0.5, 0.2188, 0.5, 0.2188, 1.0, 0.1875, 1.0, 0.1875, 0.5, 0.1875, 0.5, 0.1875, 1.0, 0.1562, 1.0, 0.1562, 0.5, 0.1562, 0.5, 0.1562, 1.0, 0.125, 1.0, 0.125, 0.5, 0.125, 0.5, 0.125, 1.0, 0.09375, 1.0, 0.09375, 0.5, 0.09375, 0.5, 0.09375, 1.0, 0.0625, 1.0, 0.0625, 0.5, 0.2968, 0.4854, 0.25, 0.49, 0.2032, 0.4854, 0.1582, 0.4717, 0.1167, 0.4496, 0.08029, 0.4197, 0.05045, 0.3833, 0.02827, 0.3418, 0.01461, 0.2968, 0.01, 0.25, 0.01461, 0.2032, 0.02827, 0.1582, 0.05045, 0.1167, 0.08029, 0.08029, 0.1167, 0.05045, 0.1582, 0.02827, 0.2032, 0.01461, 0.25, 0.01, 0.2968, 0.01461, 0.3418, 0.02827, 0.3833, 0.05045, 0.4197, 0.08029, 0.4496, 0.1167, 0.4717, 0.1582, 0.4854, 0.2032, 0.49, 0.25, 0.4854, 0.2968, 0.4717, 0.3418, 0.4496, 0.3833, 0.4197, 0.4197, 0.3833, 0.4496, 0.3418, 0.4717, 0.0625, 0.5, 0.0625, 1.0, 0.03125, 1.0, 0.03125, 0.5, 0.03125, 0.5, 0.03125, 1.0, 0.0, 1.0, 0.0, 0.5, 0.75, 0.49, 0.7968, 0.4854, 0.8418, 0.4717, 0.8833, 0.4496, 0.9197, 0.4197, 0.9496, 0.3833, 0.9717, 0.3418, 0.9854, 0.2968, 0.99, 0.25, 0.9854, 0.2032, 0.9717, 0.1582, 0.9496, 0.1167, 0.9197, 0.08029, 0.8833, 0.05045, 0.8418, 0.02827, 0.7968, 0.01461, 0.75, 0.01, 0.7032, 0.01461, 0.6582, 0.02827, 0.6167, 0.05045, 0.5803, 0.08029, 0.5504, 0.1167, 0.5283, 0.1582, 0.5146, 0.2032, 0.51, 0.25, 0.5146, 0.2968, 0.5283, 0.3418, 0.5504, 0.3833, 0.5803, 0.4197, 0.6167, 0.4496, 0.6582, 0.4717, 0.7032, 0.4854, 0.25, 0.49, 0.25, 0.25, 0.2968, 0.4854, 0.2968, 0.4854, 0.25, 0.25, 0.3418, 0.4717, 0.3418, 0.4717, 0.25, 0.25, 0.3833, 0.4496, 0.3833, 0.4496, 0.25, 0.25, 0.4197, 0.4197, 0.4197, 0.4197, 0.25, 0.25, 0.4496, 0.3833, 0.4496, 0.3833, 0.25, 0.25, 0.4717, 0.3418, 0.4717, 0.3418, 0.25, 0.25, 0.4854, 0.2968, 0.4854, 0.2968, 0.25, 0.25, 0.49, 0.25, 0.49, 0.25, 0.25, 0.25, 0.4854, 0.2032, 0.4854, 0.2032, 0.25, 0.25, 0.4717, 0.1582, 0.4717, 0.1582, 0.25, 0.25, 0.4496, 0.1167, 0.4496, 0.1167, 0.25, 0.25, 0.4197, 0.08029, 0.4197, 0.08029, 0.25, 0.25, 0.3833, 0.05045, 0.3833, 0.05045, 0.25, 0.25, 0.3418, 0.02827, 0.3418, 0.02827, 0.25, 0.25, 0.2968, 0.01461, 0.2968, 0.01461, 0.25, 0.25, 0.25, 0.01, 0.25, 0.01, 0.25, 0.25, 0.2032, 0.01461, 0.2032, 0.01461, 0.25, 0.25, 0.1582, 0.02827, 0.1582, 0.02827, 0.25, 0.25, 0.1167, 0.05045, 0.1167, 0.05045, 0.25, 0.25, 0.08029, 0.08029, 0.08029, 0.08029, 0.25, 0.25, 0.05045, 0.1167, 0.05045, 0.1167, 0.25, 0.25, 0.02827, 0.1582, 0.02827, 0.1582, 0.25, 0.25, 0.01461, 0.2032, 0.01461, 0.2032, 0.25, 0.25, 0.01, 0.25, 0.01, 0.25, 0.25, 0.25, 0.01461, 0.2968, 0.01461, 0.2968, 0.25, 0.25, 0.02827, 0.3418, 0.02827, 0.3418, 0.25, 0.25, 0.05045, 0.3833, 0.05045, 0.3833, 0.25, 0.25, 0.08029, 0.4197, 0.08029, 0.4197, 0.25, 0.25, 0.1167, 0.4496, 0.1167, 0.4496, 0.25, 0.25, 0.1582, 0.4717, 0.75, 0.49, 0.7968, 0.4854, 0.8418, 0.4717, 0.8833, 0.4496, 0.9197, 0.4197, 0.9496, 0.3833, 0.9717, 0.3418, 0.9854, 0.2968, 0.99, 0.25, 0.9854, 0.2032, 0.9717, 0.1582, 0.9496, 0.1167, 0.9197, 0.08029, 0.8833, 0.05045, 0.8418, 0.02827, 0.7968, 0.01461, 0.75, 0.01, 0.7032, 0.01461, 0.6582, 0.02827, 0.6167, 0.05045, 0.5803, 0.08029, 0.5504, 0.1167, 0.5283, 0.1582, 0.5146, 0.2032, 0.51, 0.25, 0.5146, 0.2968, 0.5283, 0.3418, 0.5504, 0.3833, 0.5803, 0.4197, 0.6167, 0.4496, 0.6582, 0.4717, 0.7032, 0.4854, 0.1582, 0.4717, 0.25, 0.25, 0.2032, 0.4854, 0.2032, 0.4854, 0.25, 0.25, 0.25, 0.49, 1.0, 0.5, 1.0, 1.0, 0.9688, 1.0, 0.9688, 0.5, 0.9688, 0.5, 0.9688, 1.0, 0.9375, 1.0, 0.9375, 0.5, 0.9375, 0.5, 0.9375, 1.0, 0.9062, 1.0, 0.9062, 0.5, 0.9062, 0.5, 0.9062, 1.0, 0.875, 1.0, 0.875, 0.5, 0.875, 0.5, 0.875, 1.0, 0.8438, 1.0, 0.8438, 0.5, 0.8438, 0.5, 0.8438, 1.0, 0.8125, 1.0, 0.8125, 0.5, 0.8125, 0.5, 0.8125, 1.0, 0.7812, 1.0, 0.7812, 0.5, 0.7812, 0.5, 0.7812, 1.0, 0.75, 1.0, 0.75, 0.5, 0.75, 0.5, 0.75, 1.0, 0.7188, 1.0, 0.7188, 0.5, 0.7188, 0.5, 0.7188, 1.0, 0.6875, 1.0, 0.6875, 0.5, 0.6875, 0.5, 0.6875, 1.0, 0.6562, 1.0, 0.6562, 0.5, 0.6562, 0.5, 0.6562, 1.0, 0.625, 1.0, 0.625, 0.5, 0.625, 0.5, 0.625, 1.0, 0.5938, 1.0, 0.5938, 0.5, 0.5938, 0.5, 0.5938, 1.0, 0.5625, 1.0, 0.5625, 0.5, 0.5625, 0.5, 0.5625, 1.0, 0.5312, 1.0, 0.5312, 0.5, 0.5312, 0.5, 0.5312, 1.0, 0.5, 1.0, 0.5, 0.5, 0.5, 0.5, 0.5, 1.0, 0.4688, 1.0, 0.4688, 0.5, 0.4688, 0.5, 0.4688, 1.0, 0.4375, 1.0, 0.4375, 0.5, 0.4375, 0.5, 0.4375, 1.0, 0.4062, 1.0, 0.4062, 0.5, 0.4062, 0.5, 0.4062, 1.0, 0.375, 1.0, 0.375, 0.5, 0.375, 0.5, 0.375, 1.0, 0.3438, 1.0, 0.3438, 0.5, 0.3438, 0.5, 0.3438, 1.0, 0.3125, 1.0, 0.3125, 0.5, 0.3125, 0.5, 0.3125, 1.0, 0.2812, 1.0, 0.2812, 0.5, 0.2812, 0.5, 0.2812, 1.0, 0.25, 1.0, 0.25, 0.5, 0.25, 0.5, 0.25, 1.0, 0.2188, 1.0, 0.2188, 0.5, 0.2188, 0.5, 0.2188, 1.0, 0.1875, 1.0, 0.1875, 0.5, 0.1875, 0.5, 0.1875, 1.0, 0.1562, 1.0, 0.1562, 0.5, 0.1562, 0.5, 0.1562, 1.0, 0.125, 1.0, 0.125, 0.5, 0.125, 0.5, 0.125, 1.0, 0.09375, 1.0, 0.09375, 0.5, 0.09375, 0.5, 0.09375, 1.0, 0.0625, 1.0, 0.0625, 0.5, 0.2968, 0.4854, 0.25, 0.49, 0.2032, 0.4854, 0.1582, 0.4717, 0.1167, 0.4496, 0.08029, 0.4197, 0.05045, 0.3833, 0.02827, 0.3418, 0.01461, 0.2968, 0.01, 0.25, 0.01461, 0.2032, 0.02827, 0.1582, 0.05045, 0.1167, 0.08029, 0.08029, 0.1167, 0.05045, 0.1582, 0.02827, 0.2032, 0.01461, 0.25, 0.01, 0.2968, 0.01461, 0.3418, 0.02827, 0.3833, 0.05045, 0.4197, 0.08029, 0.4496, 0.1167, 0.4717, 0.1582, 0.4854, 0.2032, 0.49, 0.25, 0.4854, 0.2968, 0.4717, 0.3418, 0.4496, 0.3833, 0.4197, 0.4197, 0.3833, 0.4496, 0.3418, 0.4717, 0.0625, 0.5, 0.0625, 1.0, 0.03125, 1.0, 0.03125, 0.5, 0.03125, 0.5, 0.03125, 1.0, 0.0, 1.0, 0.0, 0.5, 0.75, 0.49, 0.7968, 0.4854, 0.8418, 0.4717, 0.8833, 0.4496, 0.9197, 0.4197, 0.9496, 0.3833, 0.9717, 0.3418, 0.9854, 0.2968, 0.99, 0.25, 0.9854, 0.2032, 0.9717, 0.1582, 0.9496, 0.1167, 0.9197, 0.08029, 0.8833, 0.05045, 0.8418, 0.02827, 0.7968, 0.01461, 0.75, 0.01, 0.7032, 0.01461, 0.6582, 0.02827, 0.6167, 0.05045, 0.5803, 0.08029, 0.5504, 0.1167, 0.5283, 0.1582, 0.5146, 0.2032, 0.51, 0.25, 0.5146, 0.2968, 0.5283, 0.3418, 0.5504, 0.3833, 0.5803, 0.4197, 0.6167, 0.4496, 0.6582, 0.4717, 0.7032, 0.4854, 1.0, 0.5, 1.0, 1.0, 0.9688, 1.0, 0.9688, 0.5, 0.9688, 0.5, 0.9688, 1.0, 0.9375, 1.0, 0.9375, 0.5, 0.9375, 0.5, 0.9375, 1.0, 0.9062, 1.0, 0.9062, 0.5, 0.9062, 0.5, 0.9062, 1.0, 0.875, 1.0, 0.875, 0.5, 0.875, 0.5, 0.875, 1.0, 0.8438, 1.0, 0.8438, 0.5, 0.8438, 0.5, 0.8438, 1.0, 0.8125, 1.0, 0.8125, 0.5, 0.8125, 0.5, 0.8125, 1.0, 0.7812, 1.0, 0.7812, 0.5, 0.7812, 0.5, 0.7812, 1.0, 0.75, 1.0, 0.75, 0.5, 0.75, 0.5, 0.75, 1.0, 0.7188, 1.0, 0.7188, 0.5, 0.7188, 0.5, 0.7188, 1.0, 0.6875, 1.0, 0.6875, 0.5, 0.6875, 0.5, 0.6875, 1.0, 0.6562, 1.0, 0.6562, 0.5, 0.6562, 0.5, 0.6562, 1.0, 0.625, 1.0, 0.625, 0.5, 0.625, 0.5, 0.625, 1.0, 0.5938, 1.0, 0.5938, 0.5, 0.5938, 0.5, 0.5938, 1.0, 0.5625, 1.0, 0.5625, 0.5, 0.5625, 0.5, 0.5625, 1.0, 0.5312, 1.0, 0.5312, 0.5, 0.5312, 0.5, 0.5312, 1.0, 0.5, 1.0, 0.5, 0.5, 0.5, 0.5, 0.5, 1.0, 0.4688, 1.0, 0.4688, 0.5, 0.4688, 0.5, 0.4688, 1.0, 0.4375, 1.0, 0.4375, 0.5, 0.4375, 0.5, 0.4375, 1.0, 0.4062, 1.0, 0.4062, 0.5, 0.4062, 0.5, 0.4062, 1.0, 0.375, 1.0, 0.375, 0.5, 0.375, 0.5, 0.375, 1.0, 0.3438, 1.0, 0.3438, 0.5, 0.3438, 0.5, 0.3438, 1.0, 0.3125, 1.0, 0.3125, 0.5, 0.3125, 0.5, 0.3125, 1.0, 0.2812, 1.0, 0.2812, 0.5, 0.2812, 0.5, 0.2812, 1.0, 0.25, 1.0, 0.25, 0.5, 0.25, 0.5, 0.25, 1.0, 0.2188, 1.0, 0.2188, 0.5, 0.2188, 0.5, 0.2188, 1.0, 0.1875, 1.0, 0.1875, 0.5, 0.1875, 0.5, 0.1875, 1.0, 0.1562, 1.0, 0.1562, 0.5, 0.1562, 0.5, 0.1562, 1.0, 0.125, 1.0, 0.125, 0.5, 0.125, 0.5, 0.125, 1.0, 0.09375, 1.0, 0.09375, 0.5, 0.09375, 0.5, 0.09375, 1.0, 0.0625, 1.0, 0.0625, 0.5, 0.2968, 0.4854, 0.25, 0.49, 0.2032, 0.4854, 0.1582, 0.4717, 0.1167, 0.4496, 0.08029, 0.4197, 0.05045, 0.3833, 0.02827, 0.3418, 0.01461, 0.2968, 0.01, 0.25, 0.01461, 0.2032, 0.02827, 0.1582, 0.05045, 0.1167, 0.08029, 0.08029, 0.1167, 0.05045, 0.1582, 0.02827, 0.2032, 0.01461, 0.25, 0.01, 0.2968, 0.01461, 0.3418, 0.02827, 0.3833, 0.05045, 0.4197, 0.08029, 0.4496, 0.1167, 0.4717, 0.1582, 0.4854, 0.2032, 0.49, 0.25, 0.4854, 0.2968, 0.4717, 0.3418, 0.4496, 0.3833, 0.4197, 0.4197, 0.3833, 0.4496, 0.3418, 0.4717, 0.0625, 0.5, 0.0625, 1.0, 0.03125, 1.0, 0.03125, 0.5, 0.03125, 0.5, 0.03125, 1.0, 0.0, 1.0, 0.0, 0.5, 0.75, 0.49, 0.7968, 0.4854, 0.8418, 0.4717, 0.8833, 0.4496, 0.9197, 0.4197, 0.9496, 0.3833, 0.9717, 0.3418, 0.9854, 0.2968, 0.99, 0.25, 0.9854, 0.2032, 0.9717, 0.1582, 0.9496, 0.1167, 0.9197, 0.08029, 0.8833, 0.05045, 0.8418, 0.02827, 0.7968, 0.01461, 0.75, 0.01, 0.7032, 0.01461, 0.6582, 0.02827, 0.6167, 0.05045, 0.5803, 0.08029, 0.5504, 0.1167, 0.5283, 0.1582, 0.5146, 0.2032, 0.51, 0.25, 0.5146, 0.2968, 0.5283, 0.3418, 0.5504, 0.3833, 0.5803, 0.4197, 0.6167, 0.4496, 0.6582, 0.4717, 0.7032, 0.4854, 0.25, 0.49, 0.25, 0.25, 0.2968, 0.4854, 0.2968, 0.4854, 0.25, 0.25, 0.3418, 0.4717, 0.3418, 0.4717, 0.25, 0.25, 0.3833, 0.4496, 0.3833, 0.4496, 0.25, 0.25, 0.4197, 0.4197, 0.4197, 0.4197, 0.25, 0.25, 0.4496, 0.3833, 0.4496, 0.3833, 0.25, 0.25, 0.4717, 0.3418, 0.4717, 0.3418, 0.25, 0.25, 0.4854, 0.2968, 0.4854, 0.2968, 0.25, 0.25, 0.49, 0.25, 0.49, 0.25, 0.25, 0.25, 0.4854, 0.2032, 0.4854, 0.2032, 0.25, 0.25, 0.4717, 0.1582, 0.4717, 0.1582, 0.25, 0.25, 0.4496, 0.1167, 0.4496, 0.1167, 0.25, 0.25, 0.4197, 0.08029, 0.4197, 0.08029, 0.25, 0.25, 0.3833, 0.05045, 0.3833, 0.05045, 0.25, 0.25, 0.3418, 0.02827, 0.3418, 0.02827, 0.25, 0.25, 0.2968, 0.01461, 0.2968, 0.01461, 0.25, 0.25, 0.25, 0.01, 0.25, 0.01, 0.25, 0.25, 0.2032, 0.01461, 0.2032, 0.01461, 0.25, 0.25, 0.1582, 0.02827, 0.1582, 0.02827, 0.25, 0.25, 0.1167, 0.05045, 0.1167, 0.05045, 0.25, 0.25, 0.08029, 0.08029, 0.08029, 0.08029, 0.25, 0.25, 0.05045, 0.1167, 0.05045, 0.1167, 0.25, 0.25, 0.02827, 0.1582, 0.02827, 0.1582, 0.25, 0.25, 0.01461, 0.2032, 0.01461, 0.2032, 0.25, 0.25, 0.01, 0.25, 0.01, 0.25, 0.25, 0.25, 0.01461, 0.2968, 0.01461, 0.2968, 0.25, 0.25, 0.02827, 0.3418, 0.02827, 0.3418, 0.25, 0.25, 0.05045, 0.3833, 0.05045, 0.3833, 0.25, 0.25, 0.08029, 0.4197, 0.08029, 0.4197, 0.25, 0.25, 0.1167, 0.4496, 0.1167, 0.4496, 0.25, 0.25, 0.1582, 0.4717, 0.75, 0.49, 0.7968, 0.4854, 0.8418, 0.4717, 0.8833, 0.4496, 0.9197, 0.4197, 0.9496, 0.3833, 0.9717, 0.3418, 0.9854, 0.2968, 0.99, 0.25, 0.9854, 0.2032, 0.9717, 0.1582, 0.9496, 0.1167, 0.9197, 0.08029, 0.8833, 0.05045, 0.8418, 0.02827, 0.7968, 0.01461, 0.75, 0.01, 0.7032, 0.01461, 0.6582, 0.02827, 0.6167, 0.05045, 0.5803, 0.08029, 0.5504, 0.1167, 0.5283, 0.1582, 0.5146, 0.2032, 0.51, 0.25, 0.5146, 0.2968, 0.5283, 0.3418, 0.5504, 0.3833, 0.5803, 0.4197, 0.6167, 0.4496, 0.6582, 0.4717, 0.7032, 0.4854, 0.1582, 0.4717, 0.25, 0.25, 0.2032, 0.4854, 0.2032, 0.4854, 0.25, 0.25, 0.25, 0.49, 1.0, 0.5, 1.0, 1.0, 0.9688, 1.0, 0.9688, 0.5, 0.9688, 0.5, 0.9688, 1.0, 0.9375, 1.0, 0.9375, 0.5, 0.9375, 0.5, 0.9375, 1.0, 0.9062, 1.0, 0.9062, 0.5, 0.9062, 0.5, 0.9062, 1.0, 0.875, 1.0, 0.875, 0.5, 0.875, 0.5, 0.875, 1.0, 0.8438, 1.0, 0.8438, 0.5, 0.8438, 0.5, 0.8438, 1.0, 0.8125, 1.0, 0.8125, 0.5, 0.8125, 0.5, 0.8125, 1.0, 0.7812, 1.0, 0.7812, 0.5, 0.7812, 0.5, 0.7812, 1.0, 0.75, 1.0, 0.75, 0.5, 0.75, 0.5, 0.75, 1.0, 0.7188, 1.0, 0.7188, 0.5, 0.7188, 0.5, 0.7188, 1.0, 0.6875, 1.0, 0.6875, 0.5, 0.6875, 0.5, 0.6875, 1.0, 0.6562, 1.0, 0.6562, 0.5, 0.6562, 0.5, 0.6562, 1.0, 0.625, 1.0, 0.625, 0.5, 0.625, 0.5, 0.625, 1.0, 0.5938, 1.0, 0.5938, 0.5, 0.5938, 0.5, 0.5938, 1.0, 0.5625, 1.0, 0.5625, 0.5, 0.5625, 0.5, 0.5625, 1.0, 0.5312, 1.0, 0.5312, 0.5, 0.5312, 0.5, 0.5312, 1.0, 0.5, 1.0, 0.5, 0.5, 0.5, 0.5, 0.5, 1.0, 0.4688, 1.0, 0.4688, 0.5, 0.4688, 0.5, 0.4688, 1.0, 0.4375, 1.0, 0.4375, 0.5, 0.4375, 0.5, 0.4375, 1.0, 0.4062, 1.0, 0.4062, 0.5, 0.4062, 0.5, 0.4062, 1.0, 0.375, 1.0, 0.375, 0.5, 0.375, 0.5, 0.375, 1.0, 0.3438, 1.0, 0.3438, 0.5, 0.3438, 0.5, 0.3438, 1.0, 0.3125, 1.0, 0.3125, 0.5, 0.3125, 0.5, 0.3125, 1.0, 0.2812, 1.0, 0.2812, 0.5, 0.2812, 0.5, 0.2812, 1.0, 0.25, 1.0, 0.25, 0.5, 0.25, 0.5, 0.25, 1.0, 0.2188, 1.0, 0.2188, 0.5, 0.2188, 0.5, 0.2188, 1.0, 0.1875, 1.0, 0.1875, 0.5, 0.1875, 0.5, 0.1875, 1.0, 0.1562, 1.0, 0.1562, 0.5, 0.1562, 0.5, 0.1562, 1.0, 0.125, 1.0, 0.125, 0.5, 0.125, 0.5, 0.125, 1.0, 0.09375, 1.0, 0.09375, 0.5, 0.09375, 0.5, 0.09375, 1.0, 0.0625, 1.0, 0.0625, 0.5, 0.2968, 0.4854, 0.25, 0.49, 0.2032, 0.4854, 0.1582, 0.4717, 0.1167, 0.4496, 0.08029, 0.4197, 0.05045, 0.3833, 0.02827, 0.3418, 0.01461, 0.2968, 0.01, 0.25, 0.01461, 0.2032, 0.02827, 0.1582, 0.05045, 0.1167, 0.08029, 0.08029, 0.1167, 0.05045, 0.1582, 0.02827, 0.2032, 0.01461, 0.25, 0.01, 0.2968, 0.01461, 0.3418, 0.02827, 0.3833, 0.05045, 0.4197, 0.08029, 0.4496, 0.1167, 0.4717, 0.1582, 0.4854, 0.2032, 0.49, 0.25, 0.4854, 0.2968, 0.4717, 0.3418, 0.4496, 0.3833, 0.4197, 0.4197, 0.3833, 0.4496, 0.3418, 0.4717, 0.0625, 0.5, 0.0625, 1.0, 0.03125, 1.0, 0.03125, 0.5, 0.03125, 0.5, 0.03125, 1.0, 0.0, 1.0, 0.0, 0.5, 0.75, 0.49, 0.7968, 0.4854, 0.8418, 0.4717, 0.8833, 0.4496, 0.9197, 0.4197, 0.9496, 0.3833, 0.9717, 0.3418, 0.9854, 0.2968, 0.99, 0.25, 0.9854, 0.2032, 0.9717, 0.1582, 0.9496, 0.1167, 0.9197, 0.08029, 0.8833, 0.05045, 0.8418, 0.02827, 0.7968, 0.01461, 0.75, 0.01, 0.7032, 0.01461, 0.6582, 0.02827, 0.6167, 0.05045, 0.5803, 0.08029, 0.5504, 0.1167, 0.5283, 0.1582, 0.5146, 0.2032, 0.51, 0.25, 0.5146, 0.2968, 0.5283, 0.3418, 0.5504, 0.3833, 0.5803, 0.4197, 0.6167, 0.4496, 0.6582, 0.4717, 0.7032, 0.4854, 1.0, 0.5, 1.0, 1.0, 0.9688, 1.0, 0.9688, 0.5, 0.9688, 0.5, 0.9688, 1.0, 0.9375, 1.0, 0.9375, 0.5, 0.9375, 0.5, 0.9375, 1.0, 0.9062, 1.0, 0.9062, 0.5, 0.9062, 0.5, 0.9062, 1.0, 0.875, 1.0, 0.875, 0.5, 0.875, 0.5, 0.875, 1.0, 0.8438, 1.0, 0.8438, 0.5, 0.8438, 0.5, 0.8438, 1.0, 0.8125, 1.0, 0.8125, 0.5, 0.8125, 0.5, 0.8125, 1.0, 0.7812, 1.0, 0.7812, 0.5, 0.7812, 0.5, 0.7812, 1.0, 0.75, 1.0, 0.75, 0.5, 0.75, 0.5, 0.75, 1.0, 0.7188, 1.0, 0.7188, 0.5, 0.7188, 0.5, 0.7188, 1.0, 0.6875, 1.0, 0.6875, 0.5, 0.6875, 0.5, 0.6875, 1.0, 0.6562, 1.0, 0.6562, 0.5, 0.6562, 0.5, 0.6562, 1.0, 0.625, 1.0, 0.625, 0.5, 0.625, 0.5, 0.625, 1.0, 0.5938, 1.0, 0.5938, 0.5, 0.5938, 0.5, 0.5938, 1.0, 0.5625, 1.0, 0.5625, 0.5, 0.5625, 0.5, 0.5625, 1.0, 0.5312, 1.0, 0.5312, 0.5, 0.5312, 0.5, 0.5312, 1.0, 0.5, 1.0, 0.5, 0.5, 0.5, 0.5, 0.5, 1.0, 0.4688, 1.0, 0.4688, 0.5, 0.4688, 0.5, 0.4688, 1.0, 0.4375, 1.0, 0.4375, 0.5, 0.4375, 0.5, 0.4375, 1.0, 0.4062, 1.0, 0.4062, 0.5, 0.4062, 0.5, 0.4062, 1.0, 0.375, 1.0, 0.375, 0.5, 0.375, 0.5, 0.375, 1.0, 0.3438, 1.0, 0.3438, 0.5, 0.3438, 0.5, 0.3438, 1.0, 0.3125, 1.0, 0.3125, 0.5, 0.3125, 0.5, 0.3125, 1.0, 0.2812, 1.0, 0.2812, 0.5, 0.2812, 0.5, 0.2812, 1.0, 0.25, 1.0, 0.25, 0.5, 0.25, 0.5, 0.25, 1.0, 0.2188, 1.0, 0.2188, 0.5, 0.2188, 0.5, 0.2188, 1.0, 0.1875, 1.0, 0.1875, 0.5, 0.1875, 0.5, 0.1875, 1.0, 0.1562, 1.0, 0.1562, 0.5, 0.1562, 0.5, 0.1562, 1.0, 0.125, 1.0, 0.125, 0.5, 0.125, 0.5, 0.125, 1.0, 0.09375, 1.0, 0.09375, 0.5, 0.09375, 0.5, 0.09375, 1.0, 0.0625, 1.0, 0.0625, 0.5, 0.2968, 0.4854, 0.25, 0.49, 0.2032, 0.4854, 0.1582, 0.4717, 0.1167, 0.4496, 0.08029, 0.4197, 0.05045, 0.3833, 0.02827, 0.3418, 0.01461, 0.2968, 0.01, 0.25, 0.01461, 0.2032, 0.02827, 0.1582, 0.05045, 0.1167, 0.08029, 0.08029, 0.1167, 0.05045, 0.1582, 0.02827, 0.2032, 0.01461, 0.25, 0.01, 0.2968, 0.01461, 0.3418, 0.02827, 0.3833, 0.05045, 0.4197, 0.08029, 0.4496, 0.1167, 0.4717, 0.1582, 0.4854, 0.2032, 0.49, 0.25, 0.4854, 0.2968, 0.4717, 0.3418, 0.4496, 0.3833, 0.4197, 0.4197, 0.3833, 0.4496, 0.3418, 0.4717, 0.0625, 0.5, 0.0625, 1.0, 0.03125, 1.0, 0.03125, 0.5, 0.03125, 0.5, 0.03125, 1.0, 0.0, 1.0, 0.0, 0.5, 0.75, 0.49, 0.7968, 0.4854, 0.8418, 0.4717, 0.8833, 0.4496, 0.9197, 0.4197, 0.9496, 0.3833, 0.9717, 0.3418, 0.9854, 0.2968, 0.99, 0.25, 0.9854, 0.2032, 0.9717, 0.1582, 0.9496, 0.1167, 0.9197, 0.08029, 0.8833, 0.05045, 0.8418, 0.02827, 0.7968, 0.01461, 0.75, 0.01, 0.7032, 0.01461, 0.6582, 0.02827, 0.6167, 0.05045, 0.5803, 0.08029, 0.5504, 0.1167, 0.5283, 0.1582, 0.5146, 0.2032, 0.51, 0.25, 0.5146, 0.2968, 0.5283, 0.3418, 0.5504, 0.3833, 0.5803, 0.4197, 0.6167, 0.4496, 0.6582, 0.4717, 0.7032, 0.4854, 0.25, 0.49, 0.25, 0.25, 0.2968, 0.4854, 0.2968, 0.4854, 0.25, 0.25, 0.3418, 0.4717, 0.3418, 0.4717, 0.25, 0.25, 0.3833, 0.4496, 0.3833, 0.4496, 0.25, 0.25, 0.4197, 0.4197, 0.4197, 0.4197, 0.25, 0.25, 0.4496, 0.3833, 0.4496, 0.3833, 0.25, 0.25, 0.4717, 0.3418, 0.4717, 0.3418, 0.25, 0.25, 0.4854, 0.2968, 0.4854, 0.2968, 0.25, 0.25, 0.49, 0.25, 0.49, 0.25, 0.25, 0.25, 0.4854, 0.2032, 0.4854, 0.2032, 0.25, 0.25, 0.4717, 0.1582, 0.4717, 0.1582, 0.25, 0.25, 0.4496, 0.1167, 0.4496, 0.1167, 0.25, 0.25, 0.4197, 0.08029, 0.4197, 0.08029, 0.25, 0.25, 0.3833, 0.05045, 0.3833, 0.05045, 0.25, 0.25, 0.3418, 0.02827, 0.3418, 0.02827, 0.25, 0.25, 0.2968, 0.01461, 0.2968, 0.01461, 0.25, 0.25, 0.25, 0.01, 0.25, 0.01, 0.25, 0.25, 0.2032, 0.01461, 0.2032, 0.01461, 0.25, 0.25, 0.1582, 0.02827, 0.1582, 0.02827, 0.25, 0.25, 0.1167, 0.05045, 0.1167, 0.05045, 0.25, 0.25, 0.08029, 0.08029, 0.08029, 0.08029, 0.25, 0.25, 0.05045, 0.1167, 0.05045, 0.1167, 0.25, 0.25, 0.02827, 0.1582, 0.02827, 0.1582, 0.25, 0.25, 0.01461, 0.2032, 0.01461, 0.2032, 0.25, 0.25, 0.01, 0.25, 0.01, 0.25, 0.25, 0.25, 0.01461, 0.2968, 0.01461, 0.2968, 0.25, 0.25, 0.02827, 0.3418, 0.02827, 0.3418, 0.25, 0.25, 0.05045, 0.3833, 0.05045, 0.3833, 0.25, 0.25, 0.08029, 0.4197, 0.08029, 0.4197, 0.25, 0.25, 0.1167, 0.4496, 0.1167, 0.4496, 0.25, 0.25, 0.1582, 0.4717, 0.75, 0.49, 0.7968, 0.4854, 0.8418, 0.4717, 0.8833, 0.4496, 0.9197, 0.4197, 0.9496, 0.3833, 0.9717, 0.3418, 0.9854, 0.2968, 0.99, 0.25, 0.9854, 0.2032, 0.9717, 0.1582, 0.9496, 0.1167, 0.9197, 0.08029, 0.8833, 0.05045, 0.8418, 0.02827, 0.7968, 0.01461, 0.75, 0.01, 0.7032, 0.01461, 0.6582, 0.02827, 0.6167, 0.05045, 0.5803, 0.08029, 0.5504, 0.1167, 0.5283, 0.1582, 0.5146, 0.2032, 0.51, 0.25, 0.5146, 0.2968, 0.5283, 0.3418, 0.5504, 0.3833, 0.5803, 0.4197, 0.6167, 0.4496, 0.6582, 0.4717, 0.7032, 0.4854, 0.1582, 0.4717, 0.25, 0.25, 0.2032, 0.4854, 0.2032, 0.4854, 0.25, 0.25, 0.25, 0.49, 1.0, 0.5, 1.0, 1.0, 0.9688, 1.0, 0.9688, 0.5, 0.9688, 0.5, 0.9688, 1.0, 0.9375, 1.0, 0.9375, 0.5, 0.9375, 0.5, 0.9375, 1.0, 0.9062, 1.0, 0.9062, 0.5, 0.9062, 0.5, 0.9062, 1.0, 0.875, 1.0, 0.875, 0.5, 0.875, 0.5, 0.875, 1.0, 0.8438, 1.0, 0.8438, 0.5, 0.8438, 0.5, 0.8438, 1.0, 0.8125, 1.0, 0.8125, 0.5, 0.8125, 0.5, 0.8125, 1.0, 0.7812, 1.0, 0.7812, 0.5, 0.7812, 0.5, 0.7812, 1.0, 0.75, 1.0, 0.75, 0.5, 0.75, 0.5, 0.75, 1.0, 0.7188, 1.0, 0.7188, 0.5, 0.7188, 0.5, 0.7188, 1.0, 0.6875, 1.0, 0.6875, 0.5, 0.6875, 0.5, 0.6875, 1.0, 0.6562, 1.0, 0.6562, 0.5, 0.6562, 0.5, 0.6562, 1.0, 0.625, 1.0, 0.625, 0.5, 0.625, 0.5, 0.625, 1.0, 0.5938, 1.0, 0.5938, 0.5, 0.5938, 0.5, 0.5938, 1.0, 0.5625, 1.0, 0.5625, 0.5, 0.5625, 0.5, 0.5625, 1.0, 0.5312, 1.0, 0.5312, 0.5, 0.5312, 0.5, 0.5312, 1.0, 0.5, 1.0, 0.5, 0.5, 0.5, 0.5, 0.5, 1.0, 0.4688, 1.0, 0.4688, 0.5, 0.4688, 0.5, 0.4688, 1.0, 0.4375, 1.0, 0.4375, 0.5, 0.4375, 0.5, 0.4375, 1.0, 0.4062, 1.0, 0.4062, 0.5, 0.4062, 0.5, 0.4062, 1.0, 0.375, 1.0, 0.375, 0.5, 0.375, 0.5, 0.375, 1.0, 0.3438, 1.0, 0.3438, 0.5, 0.3438, 0.5, 0.3438, 1.0, 0.3125, 1.0, 0.3125, 0.5, 0.3125, 0.5, 0.3125, 1.0, 0.2812, 1.0, 0.2812, 0.5, 0.2812, 0.5, 0.2812, 1.0, 0.25, 1.0, 0.25, 0.5, 0.25, 0.5, 0.25, 1.0, 0.2188, 1.0, 0.2188, 0.5, 0.2188, 0.5, 0.2188, 1.0, 0.1875, 1.0, 0.1875, 0.5, 0.1875, 0.5, 0.1875, 1.0, 0.1562, 1.0, 0.1562, 0.5, 0.1562, 0.5, 0.1562, 1.0, 0.125, 1.0, 0.125, 0.5, 0.125, 0.5, 0.125, 1.0, 0.09375, 1.0, 0.09375, 0.5, 0.09375, 0.5, 0.09375, 1.0, 0.0625, 1.0, 0.0625, 0.5, 0.2968, 0.4854, 0.25, 0.49, 0.2032, 0.4854, 0.1582, 0.4717, 0.1167, 0.4496, 0.08029, 0.4197, 0.05045, 0.3833, 0.02827, 0.3418, 0.01461, 0.2968, 0.01, 0.25, 0.01461, 0.2032, 0.02827, 0.1582, 0.05045, 0.1167, 0.08029, 0.08029, 0.1167, 0.05045, 0.1582, 0.02827, 0.2032, 0.01461, 0.25, 0.01, 0.2968, 0.01461, 0.3418, 0.02827, 0.3833, 0.05045, 0.4197, 0.08029, 0.4496, 0.1167, 0.4717, 0.1582, 0.4854, 0.2032, 0.49, 0.25, 0.4854, 0.2968, 0.4717, 0.3418, 0.4496, 0.3833, 0.4197, 0.4197, 0.3833, 0.4496, 0.3418, 0.4717, 0.0625, 0.5, 0.0625, 1.0, 0.03125, 1.0, 0.03125, 0.5, 0.03125, 0.5, 0.03125, 1.0, 0.0, 1.0, 0.0, 0.5, 0.75, 0.49, 0.7968, 0.4854, 0.8418, 0.4717, 0.8833, 0.4496, 0.9197, 0.4197, 0.9496, 0.3833, 0.9717, 0.3418, 0.9854, 0.2968, 0.99, 0.25, 0.9854, 0.2032, 0.9717, 0.1582, 0.9496, 0.1167, 0.9197, 0.08029, 0.8833, 0.05045, 0.8418, 0.02827, 0.7968, 0.01461, 0.75, 0.01, 0.7032, 0.01461, 0.6582, 0.02827, 0.6167, 0.05045, 0.5803, 0.08029, 0.5504, 0.1167, 0.5283, 0.1582, 0.5146, 0.2032, 0.51, 0.25, 0.5146, 0.2968, 0.5283, 0.3418, 0.5504, 0.3833, 0.5803, 0.4197, 0.6167, 0.4496, 0.6582, 0.4717, 0.7032, 0.4854])
me_cylinder_016.materials.append(mat_red)
me_cylinder_016.materials.append(mat_greendarkhard)
me_cylinder_016.materials.append(mat_blue)
me_cylinder_016.update()
me_ellipticcylindermesh_006 = bpy.data.meshes.new('EllipticCylinderMesh.006')
me_ellipticcylindermesh_006.from_pydata([(1.0, 0.0, -20.0), (0.9995, 0.03141, -20.0), (0.998, 0.06279, -20.0), (0.9956, 0.09411, -20.0), (0.9921, 0.1253, -20.0), (0.9877, 0.1564, -20.0), (0.9823, 0.1874, -20.0), (0.9759, 0.2181, -20.0), (0.9686, 0.2487, -20.0), (0.9603, 0.279, -20.0), (0.9511, 0.309, -20.0), (0.9409, 0.3387, -20.0), (0.9298, 0.3681, -20.0), (0.9178, 0.3971, -20.0), (0.9048, 0.4258, -20.0), (0.891, 0.454, -20.0), (0.8763, 0.4818, -20.0), (0.8607, 0.509, -20.0), (0.8443, 0.5358, -20.0), (0.8271, 0.5621, -20.0), (0.809, 0.5878, -20.0), (0.7902, 0.6129, -20.0), (0.7705, 0.6374, -20.0), (0.7501, 0.6613, -20.0), (0.729, 0.6845, -20.0), (0.7071, 0.7071, -20.0), (0.6845, 0.729, -20.0), (0.6613, 0.7501, -20.0), (0.6374, 0.7705, -20.0), (0.6129, 0.7902, -20.0), (0.5878, 0.809, -20.0), (0.5621, 0.8271, -20.0), (0.5358, 0.8443, -20.0), (0.509, 0.8607, -20.0), (0.4818, 0.8763, -20.0), (0.454, 0.891, -20.0), (0.4258, 0.9048, -20.0), (0.3971, 0.9178, -20.0), (0.3681, 0.9298, -20.0), (0.3387, 0.9409, -20.0), (0.309, 0.9511, -20.0), (0.279, 0.9603, -20.0), (0.2487, 0.9686, -20.0), (0.2181, 0.9759, -20.0), (0.1874, 0.9823, -20.0), (0.1564, 0.9877, -20.0), (0.1253, 0.9921, -20.0), (0.09411, 0.9956, -20.0), (0.06279, 0.998, -20.0), (0.03141, 0.9995, -20.0), (-1.271e-15, 1.0, -20.0), (-0.03141, 0.9995, -20.0), (-0.06279, 0.998, -20.0), (-0.09411, 0.9956, -20.0), (-0.1253, 0.9921, -20.0), (-0.1564, 0.9877, -20.0), (-0.1874, 0.9823, -20.0), (-0.2181, 0.9759, -20.0), (-0.2487, 0.9686, -20.0), (-0.279, 0.9603, -20.0), (-0.309, 0.9511, -20.0), (-0.3387, 0.9409, -20.0), (-0.3681, 0.9298, -20.0), (-0.3971, 0.9178, -20.0), (-0.4258, 0.9048, -20.0), (-0.454, 0.891, -20.0), (-0.4818, 0.8763, -20.0), (-0.509, 0.8607, -20.0), (-0.5358, 0.8443, -20.0), (-0.5621, 0.8271, -20.0), (-0.5878, 0.809, -20.0), (-0.6129, 0.7902, -20.0), (-0.6374, 0.7705, -20.0), (-0.6613, 0.7501, -20.0), (-0.6845, 0.729, -20.0), (-0.7071, 0.7071, -20.0), (-0.729, 0.6845, -20.0), (-0.7501, 0.6613, -20.0), (-0.7705, 0.6374, -20.0), (-0.7902, 0.6129, -20.0), (-0.809, 0.5878, -20.0), (-0.8271, 0.5621, -20.0), (-0.8443, 0.5358, -20.0), (-0.8607, 0.509, -20.0), (-0.8763, 0.4818, -20.0), (-0.891, 0.454, -20.0), (-0.9048, 0.4258, -20.0), (-0.9178, 0.3971, -20.0), (-0.9298, 0.3681, -20.0), (-0.9409, 0.3387, -20.0), (-0.9511, 0.309, -20.0), (-0.9603, 0.279, -20.0), (-0.9686, 0.2487, -20.0), (-0.9759, 0.2181, -20.0), (-0.9823, 0.1874, -20.0), (-0.9877, 0.1564, -20.0), (-0.9921, 0.1253, -20.0), (-0.9956, 0.09411, -20.0), (-0.998, 0.06279, -20.0), (-0.9995, 0.03141, -20.0), (-1.0, 4.563e-15, -20.0), (-0.9995, -0.03141, -20.0), (-0.998, -0.06279, -20.0), (-0.9956, -0.09411, -20.0), (-0.9921, -0.1253, -20.0), (-0.9877, -0.1564, -20.0), (-0.9823, -0.1874, -20.0), (-0.9759, -0.2181, -20.0), (-0.9686, -0.2487, -20.0), (-0.9603, -0.279, -20.0), (-0.9511, -0.309, -20.0), (-0.9409, -0.3387, -20.0), (-0.9298, -0.3681, -20.0), (-0.9178, -0.3971, -20.0), (-0.9048, -0.4258, -20.0), (-0.891, -0.454, -20.0), (-0.8763, -0.4818, -20.0), (-0.8607, -0.509, -20.0), (-0.8443, -0.5358, -20.0), (-0.8271, -0.5621, -20.0), (-0.809, -0.5878, -20.0), (-0.7902, -0.6129, -20.0), (-0.7705, -0.6374, -20.0), (-0.7501, -0.6613, -20.0), (-0.729, -0.6845, -20.0), (-0.7071, -0.7071, -20.0), (-0.6845, -0.729, -20.0), (-0.6613, -0.7501, -20.0), (-0.6374, -0.7705, -20.0), (-0.6129, -0.7902, -20.0), (-0.5878, -0.809, -20.0), (-0.5621, -0.8271, -20.0), (-0.5358, -0.8443, -20.0), (-0.509, -0.8607, -20.0), (-0.4818, -0.8763, -20.0), (-0.454, -0.891, -20.0), (-0.4258, -0.9048, -20.0), (-0.3971, -0.9178, -20.0), (-0.3681, -0.9298, -20.0), (-0.3387, -0.9409, -20.0), (-0.309, -0.9511, -20.0), (-0.279, -0.9603, -20.0), (-0.2487, -0.9686, -20.0), (-0.2181, -0.9759, -20.0), (-0.1874, -0.9823, -20.0), (-0.1564, -0.9877, -20.0), (-0.1253, -0.9921, -20.0), (-0.09411, -0.9956, -20.0), (-0.06279, -0.998, -20.0), (-0.03141, -0.9995, -20.0), (-1.351e-14, -1.0, -20.0), (0.03141, -0.9995, -20.0), (0.06279, -0.998, -20.0), (0.09411, -0.9956, -20.0), (0.1253, -0.9921, -20.0), (0.1564, -0.9877, -20.0), (0.1874, -0.9823, -20.0), (0.2181, -0.9759, -20.0), (0.2487, -0.9686, -20.0), (0.279, -0.9603, -20.0), (0.309, -0.9511, -20.0), (0.3387, -0.9409, -20.0), (0.3681, -0.9298, -20.0), (0.3971, -0.9178, -20.0), (0.4258, -0.9048, -20.0), (0.454, -0.891, -20.0), (0.4818, -0.8763, -20.0), (0.509, -0.8607, -20.0), (0.5358, -0.8443, -20.0), (0.5621, -0.8271, -20.0), (0.5878, -0.809, -20.0), (0.6129, -0.7902, -20.0), (0.6374, -0.7705, -20.0), (0.6613, -0.7501, -20.0), (0.6845, -0.729, -20.0), (0.7071, -0.7071, -20.0), (0.729, -0.6845, -20.0), (0.7501, -0.6613, -20.0), (0.7705, -0.6374, -20.0), (0.7902, -0.6129, -20.0), (0.809, -0.5878, -20.0), (0.8271, -0.5621, -20.0), (0.8443, -0.5358, -20.0), (0.8607, -0.509, -20.0), (0.8763, -0.4818, -20.0), (0.891, -0.454, -20.0), (0.9048, -0.4258, -20.0), (0.9178, -0.3971, -20.0), (0.9298, -0.3681, -20.0), (0.9409, -0.3387, -20.0), (0.9511, -0.309, -20.0), (0.9603, -0.279, -20.0), (0.9686, -0.2487, -20.0), (0.9759, -0.2181, -20.0), (0.9823, -0.1874, -20.0), (0.9877, -0.1564, -20.0), (0.9921, -0.1253, -20.0), (0.9956, -0.09411, -20.0), (0.998, -0.06279, -20.0), (0.9995, -0.03141, -20.0), (1.0, -2.245e-14, -20.0), (1.0, 0.0, 20.0), (0.9995, 0.03141, 20.0), (0.998, 0.06279, 20.0), (0.9956, 0.09411, 20.0), (0.9921, 0.1253, 20.0), (0.9877, 0.1564, 20.0), (0.9823, 0.1874, 20.0), (0.9759, 0.2181, 20.0), (0.9686, 0.2487, 20.0), (0.9603, 0.279, 20.0), (0.9511, 0.309, 20.0), (0.9409, 0.3387, 20.0), (0.9298, 0.3681, 20.0), (0.9178, 0.3971, 20.0), (0.9048, 0.4258, 20.0), (0.891, 0.454, 20.0), (0.8763, 0.4818, 20.0), (0.8607, 0.509, 20.0), (0.8443, 0.5358, 20.0), (0.8271, 0.5621, 20.0), (0.809, 0.5878, 20.0), (0.7902, 0.6129, 20.0), (0.7705, 0.6374, 20.0), (0.7501, 0.6613, 20.0), (0.729, 0.6845, 20.0), (0.7071, 0.7071, 20.0), (0.6845, 0.729, 20.0), (0.6613, 0.7501, 20.0), (0.6374, 0.7705, 20.0), (0.6129, 0.7902, 20.0), (0.5878, 0.809, 20.0), (0.5621, 0.8271, 20.0), (0.5358, 0.8443, 20.0), (0.509, 0.8607, 20.0), (0.4818, 0.8763, 20.0), (0.454, 0.891, 20.0), (0.4258, 0.9048, 20.0), (0.3971, 0.9178, 20.0), (0.3681, 0.9298, 20.0), (0.3387, 0.9409, 20.0), (0.309, 0.9511, 20.0), (0.279, 0.9603, 20.0), (0.2487, 0.9686, 20.0), (0.2181, 0.9759, 20.0), (0.1874, 0.9823, 20.0), (0.1564, 0.9877, 20.0), (0.1253, 0.9921, 20.0), (0.09411, 0.9956, 20.0), (0.06279, 0.998, 20.0), (0.03141, 0.9995, 20.0), (-1.271e-15, 1.0, 20.0), (-0.03141, 0.9995, 20.0), (-0.06279, 0.998, 20.0), (-0.09411, 0.9956, 20.0), (-0.1253, 0.9921, 20.0), (-0.1564, 0.9877, 20.0), (-0.1874, 0.9823, 20.0), (-0.2181, 0.9759, 20.0), (-0.2487, 0.9686, 20.0), (-0.279, 0.9603, 20.0), (-0.309, 0.9511, 20.0), (-0.3387, 0.9409, 20.0), (-0.3681, 0.9298, 20.0), (-0.3971, 0.9178, 20.0), (-0.4258, 0.9048, 20.0), (-0.454, 0.891, 20.0), (-0.4818, 0.8763, 20.0), (-0.509, 0.8607, 20.0), (-0.5358, 0.8443, 20.0), (-0.5621, 0.8271, 20.0), (-0.5878, 0.809, 20.0), (-0.6129, 0.7902, 20.0), (-0.6374, 0.7705, 20.0), (-0.6613, 0.7501, 20.0), (-0.6845, 0.729, 20.0), (-0.7071, 0.7071, 20.0), (-0.729, 0.6845, 20.0), (-0.7501, 0.6613, 20.0), (-0.7705, 0.6374, 20.0), (-0.7902, 0.6129, 20.0), (-0.809, 0.5878, 20.0), (-0.8271, 0.5621, 20.0), (-0.8443, 0.5358, 20.0), (-0.8607, 0.509, 20.0), (-0.8763, 0.4818, 20.0), (-0.891, 0.454, 20.0), (-0.9048, 0.4258, 20.0), (-0.9178, 0.3971, 20.0), (-0.9298, 0.3681, 20.0), (-0.9409, 0.3387, 20.0), (-0.9511, 0.309, 20.0), (-0.9603, 0.279, 20.0), (-0.9686, 0.2487, 20.0), (-0.9759, 0.2181, 20.0), (-0.9823, 0.1874, 20.0), (-0.9877, 0.1564, 20.0), (-0.9921, 0.1253, 20.0), (-0.9956, 0.09411, 20.0), (-0.998, 0.06279, 20.0), (-0.9995, 0.03141, 20.0), (-1.0, 4.563e-15, 20.0), (-0.9995, -0.03141, 20.0), (-0.998, -0.06279, 20.0), (-0.9956, -0.09411, 20.0), (-0.9921, -0.1253, 20.0), (-0.9877, -0.1564, 20.0), (-0.9823, -0.1874, 20.0), (-0.9759, -0.2181, 20.0), (-0.9686, -0.2487, 20.0), (-0.9603, -0.279, 20.0), (-0.9511, -0.309, 20.0), (-0.9409, -0.3387, 20.0), (-0.9298, -0.3681, 20.0), (-0.9178, -0.3971, 20.0), (-0.9048, -0.4258, 20.0), (-0.891, -0.454, 20.0), (-0.8763, -0.4818, 20.0), (-0.8607, -0.509, 20.0), (-0.8443, -0.5358, 20.0), (-0.8271, -0.5621, 20.0), (-0.809, -0.5878, 20.0), (-0.7902, -0.6129, 20.0), (-0.7705, -0.6374, 20.0), (-0.7501, -0.6613, 20.0), (-0.729, -0.6845, 20.0), (-0.7071, -0.7071, 20.0), (-0.6845, -0.729, 20.0), (-0.6613, -0.7501, 20.0), (-0.6374, -0.7705, 20.0), (-0.6129, -0.7902, 20.0), (-0.5878, -0.809, 20.0), (-0.5621, -0.8271, 20.0), (-0.5358, -0.8443, 20.0), (-0.509, -0.8607, 20.0), (-0.4818, -0.8763, 20.0), (-0.454, -0.891, 20.0), (-0.4258, -0.9048, 20.0), (-0.3971, -0.9178, 20.0), (-0.3681, -0.9298, 20.0), (-0.3387, -0.9409, 20.0), (-0.309, -0.9511, 20.0), (-0.279, -0.9603, 20.0), (-0.2487, -0.9686, 20.0), (-0.2181, -0.9759, 20.0), (-0.1874, -0.9823, 20.0), (-0.1564, -0.9877, 20.0), (-0.1253, -0.9921, 20.0), (-0.09411, -0.9956, 20.0), (-0.06279, -0.998, 20.0), (-0.03141, -0.9995, 20.0), (-1.351e-14, -1.0, 20.0), (0.03141, -0.9995, 20.0), (0.06279, -0.998, 20.0), (0.09411, -0.9956, 20.0), (0.1253, -0.9921, 20.0), (0.1564, -0.9877, 20.0), (0.1874, -0.9823, 20.0), (0.2181, -0.9759, 20.0), (0.2487, -0.9686, 20.0), (0.279, -0.9603, 20.0), (0.309, -0.9511, 20.0), (0.3387, -0.9409, 20.0), (0.3681, -0.9298, 20.0), (0.3971, -0.9178, 20.0), (0.4258, -0.9048, 20.0), (0.454, -0.891, 20.0), (0.4818, -0.8763, 20.0), (0.509, -0.8607, 20.0), (0.5358, -0.8443, 20.0), (0.5621, -0.8271, 20.0), (0.5878, -0.809, 20.0), (0.6129, -0.7902, 20.0), (0.6374, -0.7705, 20.0), (0.6613, -0.7501, 20.0), (0.6845, -0.729, 20.0), (0.7071, -0.7071, 20.0), (0.729, -0.6845, 20.0), (0.7501, -0.6613, 20.0), (0.7705, -0.6374, 20.0), (0.7902, -0.6129, 20.0), (0.809, -0.5878, 20.0), (0.8271, -0.5621, 20.0), (0.8443, -0.5358, 20.0), (0.8607, -0.509, 20.0), (0.8763, -0.4818, 20.0), (0.891, -0.454, 20.0), (0.9048, -0.4258, 20.0), (0.9178, -0.3971, 20.0), (0.9298, -0.3681, 20.0), (0.9409, -0.3387, 20.0), (0.9511, -0.309, 20.0), (0.9603, -0.279, 20.0), (0.9686, -0.2487, 20.0), (0.9759, -0.2181, 20.0), (0.9823, -0.1874, 20.0), (0.9877, -0.1564, 20.0), (0.9921, -0.1253, 20.0), (0.9956, -0.09411, 20.0), (0.998, -0.06279, 20.0), (0.9995, -0.03141, 20.0), (1.0, -2.245e-14, 20.0)], [], [(54, 53, 254, 255), (159, 158, 359, 360), (55, 54, 255, 256), (160, 159, 360, 361), (56, 55, 256, 257), (161, 160, 361, 362), (57, 56, 257, 258), (162, 161, 362, 363), (58, 57, 258, 259), (163, 162, 363, 364), (59, 58, 259, 260), (164, 163, 364, 365), (60, 59, 260, 261), (165, 164, 365, 366), (61, 60, 261, 262), (166, 165, 366, 367), (62, 61, 262, 263), (167, 166, 367, 368), (63, 62, 263, 264), (168, 167, 368, 369), (64, 63, 264, 265), (169, 168, 369, 370), (65, 64, 265, 266), (170, 169, 370, 371), (66, 65, 266, 267), (171, 170, 371, 372), (67, 66, 267, 268), (172, 171, 372, 373), (68, 67, 268, 269), (173, 172, 373, 374), (69, 68, 269, 270), (174, 173, 374, 375), (70, 69, 270, 271), (175, 174, 375, 376), (71, 70, 271, 272), (176, 175, 376, 377), (72, 71, 272, 273), (177, 176, 377, 378), (73, 72, 273, 274), (178, 177, 378, 379), (74, 73, 274, 275), (179, 178, 379, 380), (75, 74, 275, 276), (180, 179, 380, 381), (76, 75, 276, 277), (181, 180, 381, 382), (77, 76, 277, 278), (182, 181, 382, 383), (78, 77, 278, 279), (183, 182, 383, 384), (79, 78, 279, 280), (184, 183, 384, 385), (80, 79, 280, 281), (185, 184, 385, 386), (81, 80, 281, 282), (186, 185, 386, 387), (82, 81, 282, 283), (187, 186, 387, 388), (83, 82, 283, 284), (188, 187, 388, 389), (84, 83, 284, 285), (189, 188, 389, 390), (85, 84, 285, 286), (190, 189, 390, 391), (86, 85, 286, 287), (191, 190, 391, 392), (87, 86, 287, 288), (192, 191, 392, 393), (88, 87, 288, 289), (193, 192, 393, 394), (89, 88, 289, 290), (194, 193, 394, 395), (90, 89, 290, 291), (195, 194, 395, 396), (91, 90, 291, 292), (196, 195, 396, 397), (92, 91, 292, 293), (197, 196, 397, 398), (93, 92, 293, 294), (198, 197, 398, 399), (94, 93, 294, 295), (199, 198, 399, 400), (95, 94, 295, 296), (200, 199, 400, 401), (96, 95, 296, 297), (97, 96, 297, 298), (98, 97, 298, 299), (99, 98, 299, 300), (100, 99, 300, 301), (101, 100, 301, 302), (102, 101, 302, 303), (103, 102, 303, 304), (104, 103, 304, 305), (105, 104, 305, 306), (1, 0, 201, 202), (106, 105, 306, 307), (2, 1, 202, 203), (107, 106, 307, 308), (3, 2, 203, 204), (108, 107, 308, 309), (4, 3, 204, 205), (109, 108, 309, 310), (5, 4, 205, 206), (110, 109, 310, 311), (6, 5, 206, 207), (111, 110, 311, 312), (7, 6, 207, 208), (112, 111, 312, 313), (8, 7, 208, 209), (113, 112, 313, 314), (9, 8, 209, 210), (114, 113, 314, 315), (10, 9, 210, 211), (115, 114, 315, 316), (11, 10, 211, 212), (116, 115, 316, 317), (12, 11, 212, 213), (117, 116, 317, 318), (13, 12, 213, 214), (118, 117, 318, 319), (14, 13, 214, 215), (119, 118, 319, 320), (15, 14, 215, 216), (120, 119, 320, 321), (16, 15, 216, 217), (121, 120, 321, 322), (17, 16, 217, 218), (122, 121, 322, 323), (18, 17, 218, 219), (123, 122, 323, 324), (19, 18, 219, 220), (124, 123, 324, 325), (20, 19, 220, 221), (125, 124, 325, 326), (21, 20, 221, 222), (126, 125, 326, 327), (22, 21, 222, 223), (127, 126, 327, 328), (23, 22, 223, 224), (128, 127, 328, 329), (24, 23, 224, 225), (129, 128, 329, 330), (25, 24, 225, 226), (130, 129, 330, 331), (26, 25, 226, 227), (131, 130, 331, 332), (27, 26, 227, 228), (132, 131, 332, 333), (28, 27, 228, 229), (133, 132, 333, 334), (29, 28, 229, 230), (134, 133, 334, 335), (30, 29, 230, 231), (135, 134, 335, 336), (31, 30, 231, 232), (136, 135, 336, 337), (32, 31, 232, 233), (137, 136, 337, 338), (33, 32, 233, 234), (138, 137, 338, 339), (34, 33, 234, 235), (139, 138, 339, 340), (35, 34, 235, 236), (140, 139, 340, 341), (36, 35, 236, 237), (141, 140, 341, 342), (37, 36, 237, 238), (142, 141, 342, 343), (38, 37, 238, 239), (143, 142, 343, 344), (39, 38, 239, 240), (144, 143, 344, 345), (40, 39, 240, 241), (145, 144, 345, 346), (41, 40, 241, 242), (146, 145, 346, 347), (42, 41, 242, 243), (147, 146, 347, 348), (43, 42, 243, 244), (148, 147, 348, 349), (44, 43, 244, 245), (149, 148, 349, 350), (45, 44, 245, 246), (150, 149, 350, 351), (46, 45, 246, 247), (151, 150, 351, 352), (47, 46, 247, 248), (152, 151, 352, 353), (48, 47, 248, 249), (153, 152, 353, 354), (49, 48, 249, 250), (154, 153, 354, 355), (50, 49, 250, 251), (155, 154, 355, 356), (51, 50, 251, 252), (156, 155, 356, 357), (52, 51, 252, 253), (157, 156, 357, 358), (53, 52, 253, 254), (158, 157, 358, 359)])
me_ellipticcylindermesh_006.materials.append(mat_azurebluedark)
me_ellipticcylindermesh_006.update()
me_ellipticcylindermesh_007 = bpy.data.meshes.new('EllipticCylinderMesh.007')
me_ellipticcylindermesh_007.from_pydata([(1.0, 0.0, -20.0), (0.9995, 0.03141, -20.0), (0.998, 0.06279, -20.0), (0.9956, 0.09411, -20.0), (0.9921, 0.1253, -20.0), (0.9877, 0.1564, -20.0), (0.9823, 0.1874, -20.0), (0.9759, 0.2181, -20.0), (0.9686, 0.2487, -20.0), (0.9603, 0.279, -20.0), (0.9511, 0.309, -20.0), (0.9409, 0.3387, -20.0), (0.9298, 0.3681, -20.0), (0.9178, 0.3971, -20.0), (0.9048, 0.4258, -20.0), (0.891, 0.454, -20.0), (0.8763, 0.4818, -20.0), (0.8607, 0.509, -20.0), (0.8443, 0.5358, -20.0), (0.8271, 0.5621, -20.0), (0.809, 0.5878, -20.0), (0.7902, 0.6129, -20.0), (0.7705, 0.6374, -20.0), (0.7501, 0.6613, -20.0), (0.729, 0.6845, -20.0), (0.7071, 0.7071, -20.0), (0.6845, 0.729, -20.0), (0.6613, 0.7501, -20.0), (0.6374, 0.7705, -20.0), (0.6129, 0.7902, -20.0), (0.5878, 0.809, -20.0), (0.5621, 0.8271, -20.0), (0.5358, 0.8443, -20.0), (0.509, 0.8607, -20.0), (0.4818, 0.8763, -20.0), (0.454, 0.891, -20.0), (0.4258, 0.9048, -20.0), (0.3971, 0.9178, -20.0), (0.3681, 0.9298, -20.0), (0.3387, 0.9409, -20.0), (0.309, 0.9511, -20.0), (0.279, 0.9603, -20.0), (0.2487, 0.9686, -20.0), (0.2181, 0.9759, -20.0), (0.1874, 0.9823, -20.0), (0.1564, 0.9877, -20.0), (0.1253, 0.9921, -20.0), (0.09411, 0.9956, -20.0), (0.06279, 0.998, -20.0), (0.03141, 0.9995, -20.0), (-1.271e-15, 1.0, -20.0), (-0.03141, 0.9995, -20.0), (-0.06279, 0.998, -20.0), (-0.09411, 0.9956, -20.0), (-0.1253, 0.9921, -20.0), (-0.1564, 0.9877, -20.0), (-0.1874, 0.9823, -20.0), (-0.2181, 0.9759, -20.0), (-0.2487, 0.9686, -20.0), (-0.279, 0.9603, -20.0), (-0.309, 0.9511, -20.0), (-0.3387, 0.9409, -20.0), (-0.3681, 0.9298, -20.0), (-0.3971, 0.9178, -20.0), (-0.4258, 0.9048, -20.0), (-0.454, 0.891, -20.0), (-0.4818, 0.8763, -20.0), (-0.509, 0.8607, -20.0), (-0.5358, 0.8443, -20.0), (-0.5621, 0.8271, -20.0), (-0.5878, 0.809, -20.0), (-0.6129, 0.7902, -20.0), (-0.6374, 0.7705, -20.0), (-0.6613, 0.7501, -20.0), (-0.6845, 0.729, -20.0), (-0.7071, 0.7071, -20.0), (-0.729, 0.6845, -20.0), (-0.7501, 0.6613, -20.0), (-0.7705, 0.6374, -20.0), (-0.7902, 0.6129, -20.0), (-0.809, 0.5878, -20.0), (-0.8271, 0.5621, -20.0), (-0.8443, 0.5358, -20.0), (-0.8607, 0.509, -20.0), (-0.8763, 0.4818, -20.0), (-0.891, 0.454, -20.0), (-0.9048, 0.4258, -20.0), (-0.9178, 0.3971, -20.0), (-0.9298, 0.3681, -20.0), (-0.9409, 0.3387, -20.0), (-0.9511, 0.309, -20.0), (-0.9603, 0.279, -20.0), (-0.9686, 0.2487, -20.0), (-0.9759, 0.2181, -20.0), (-0.9823, 0.1874, -20.0), (-0.9877, 0.1564, -20.0), (-0.9921, 0.1253, -20.0), (-0.9956, 0.09411, -20.0), (-0.998, 0.06279, -20.0), (-0.9995, 0.03141, -20.0), (-1.0, 4.563e-15, -20.0), (-0.9995, -0.03141, -20.0), (-0.998, -0.06279, -20.0), (-0.9956, -0.09411, -20.0), (-0.9921, -0.1253, -20.0), (-0.9877, -0.1564, -20.0), (-0.9823, -0.1874, -20.0), (-0.9759, -0.2181, -20.0), (-0.9686, -0.2487, -20.0), (-0.9603, -0.279, -20.0), (-0.9511, -0.309, -20.0), (-0.9409, -0.3387, -20.0), (-0.9298, -0.3681, -20.0), (-0.9178, -0.3971, -20.0), (-0.9048, -0.4258, -20.0), (-0.891, -0.454, -20.0), (-0.8763, -0.4818, -20.0), (-0.8607, -0.509, -20.0), (-0.8443, -0.5358, -20.0), (-0.8271, -0.5621, -20.0), (-0.809, -0.5878, -20.0), (-0.7902, -0.6129, -20.0), (-0.7705, -0.6374, -20.0), (-0.7501, -0.6613, -20.0), (-0.729, -0.6845, -20.0), (-0.7071, -0.7071, -20.0), (-0.6845, -0.729, -20.0), (-0.6613, -0.7501, -20.0), (-0.6374, -0.7705, -20.0), (-0.6129, -0.7902, -20.0), (-0.5878, -0.809, -20.0), (-0.5621, -0.8271, -20.0), (-0.5358, -0.8443, -20.0), (-0.509, -0.8607, -20.0), (-0.4818, -0.8763, -20.0), (-0.454, -0.891, -20.0), (-0.4258, -0.9048, -20.0), (-0.3971, -0.9178, -20.0), (-0.3681, -0.9298, -20.0), (-0.3387, -0.9409, -20.0), (-0.309, -0.9511, -20.0), (-0.279, -0.9603, -20.0), (-0.2487, -0.9686, -20.0), (-0.2181, -0.9759, -20.0), (-0.1874, -0.9823, -20.0), (-0.1564, -0.9877, -20.0), (-0.1253, -0.9921, -20.0), (-0.09411, -0.9956, -20.0), (-0.06279, -0.998, -20.0), (-0.03141, -0.9995, -20.0), (-1.351e-14, -1.0, -20.0), (0.03141, -0.9995, -20.0), (0.06279, -0.998, -20.0), (0.09411, -0.9956, -20.0), (0.1253, -0.9921, -20.0), (0.1564, -0.9877, -20.0), (0.1874, -0.9823, -20.0), (0.2181, -0.9759, -20.0), (0.2487, -0.9686, -20.0), (0.279, -0.9603, -20.0), (0.309, -0.9511, -20.0), (0.3387, -0.9409, -20.0), (0.3681, -0.9298, -20.0), (0.3971, -0.9178, -20.0), (0.4258, -0.9048, -20.0), (0.454, -0.891, -20.0), (0.4818, -0.8763, -20.0), (0.509, -0.8607, -20.0), (0.5358, -0.8443, -20.0), (0.5621, -0.8271, -20.0), (0.5878, -0.809, -20.0), (0.6129, -0.7902, -20.0), (0.6374, -0.7705, -20.0), (0.6613, -0.7501, -20.0), (0.6845, -0.729, -20.0), (0.7071, -0.7071, -20.0), (0.729, -0.6845, -20.0), (0.7501, -0.6613, -20.0), (0.7705, -0.6374, -20.0), (0.7902, -0.6129, -20.0), (0.809, -0.5878, -20.0), (0.8271, -0.5621, -20.0), (0.8443, -0.5358, -20.0), (0.8607, -0.509, -20.0), (0.8763, -0.4818, -20.0), (0.891, -0.454, -20.0), (0.9048, -0.4258, -20.0), (0.9178, -0.3971, -20.0), (0.9298, -0.3681, -20.0), (0.9409, -0.3387, -20.0), (0.9511, -0.309, -20.0), (0.9603, -0.279, -20.0), (0.9686, -0.2487, -20.0), (0.9759, -0.2181, -20.0), (0.9823, -0.1874, -20.0), (0.9877, -0.1564, -20.0), (0.9921, -0.1253, -20.0), (0.9956, -0.09411, -20.0), (0.998, -0.06279, -20.0), (0.9995, -0.03141, -20.0), (1.0, -2.245e-14, -20.0), (1.0, 0.0, 20.0), (0.9995, 0.03141, 20.0), (0.998, 0.06279, 20.0), (0.9956, 0.09411, 20.0), (0.9921, 0.1253, 20.0), (0.9877, 0.1564, 20.0), (0.9823, 0.1874, 20.0), (0.9759, 0.2181, 20.0), (0.9686, 0.2487, 20.0), (0.9603, 0.279, 20.0), (0.9511, 0.309, 20.0), (0.9409, 0.3387, 20.0), (0.9298, 0.3681, 20.0), (0.9178, 0.3971, 20.0), (0.9048, 0.4258, 20.0), (0.891, 0.454, 20.0), (0.8763, 0.4818, 20.0), (0.8607, 0.509, 20.0), (0.8443, 0.5358, 20.0), (0.8271, 0.5621, 20.0), (0.809, 0.5878, 20.0), (0.7902, 0.6129, 20.0), (0.7705, 0.6374, 20.0), (0.7501, 0.6613, 20.0), (0.729, 0.6845, 20.0), (0.7071, 0.7071, 20.0), (0.6845, 0.729, 20.0), (0.6613, 0.7501, 20.0), (0.6374, 0.7705, 20.0), (0.6129, 0.7902, 20.0), (0.5878, 0.809, 20.0), (0.5621, 0.8271, 20.0), (0.5358, 0.8443, 20.0), (0.509, 0.8607, 20.0), (0.4818, 0.8763, 20.0), (0.454, 0.891, 20.0), (0.4258, 0.9048, 20.0), (0.3971, 0.9178, 20.0), (0.3681, 0.9298, 20.0), (0.3387, 0.9409, 20.0), (0.309, 0.9511, 20.0), (0.279, 0.9603, 20.0), (0.2487, 0.9686, 20.0), (0.2181, 0.9759, 20.0), (0.1874, 0.9823, 20.0), (0.1564, 0.9877, 20.0), (0.1253, 0.9921, 20.0), (0.09411, 0.9956, 20.0), (0.06279, 0.998, 20.0), (0.03141, 0.9995, 20.0), (-1.271e-15, 1.0, 20.0), (-0.03141, 0.9995, 20.0), (-0.06279, 0.998, 20.0), (-0.09411, 0.9956, 20.0), (-0.1253, 0.9921, 20.0), (-0.1564, 0.9877, 20.0), (-0.1874, 0.9823, 20.0), (-0.2181, 0.9759, 20.0), (-0.2487, 0.9686, 20.0), (-0.279, 0.9603, 20.0), (-0.309, 0.9511, 20.0), (-0.3387, 0.9409, 20.0), (-0.3681, 0.9298, 20.0), (-0.3971, 0.9178, 20.0), (-0.4258, 0.9048, 20.0), (-0.454, 0.891, 20.0), (-0.4818, 0.8763, 20.0), (-0.509, 0.8607, 20.0), (-0.5358, 0.8443, 20.0), (-0.5621, 0.8271, 20.0), (-0.5878, 0.809, 20.0), (-0.6129, 0.7902, 20.0), (-0.6374, 0.7705, 20.0), (-0.6613, 0.7501, 20.0), (-0.6845, 0.729, 20.0), (-0.7071, 0.7071, 20.0), (-0.729, 0.6845, 20.0), (-0.7501, 0.6613, 20.0), (-0.7705, 0.6374, 20.0), (-0.7902, 0.6129, 20.0), (-0.809, 0.5878, 20.0), (-0.8271, 0.5621, 20.0), (-0.8443, 0.5358, 20.0), (-0.8607, 0.509, 20.0), (-0.8763, 0.4818, 20.0), (-0.891, 0.454, 20.0), (-0.9048, 0.4258, 20.0), (-0.9178, 0.3971, 20.0), (-0.9298, 0.3681, 20.0), (-0.9409, 0.3387, 20.0), (-0.9511, 0.309, 20.0), (-0.9603, 0.279, 20.0), (-0.9686, 0.2487, 20.0), (-0.9759, 0.2181, 20.0), (-0.9823, 0.1874, 20.0), (-0.9877, 0.1564, 20.0), (-0.9921, 0.1253, 20.0), (-0.9956, 0.09411, 20.0), (-0.998, 0.06279, 20.0), (-0.9995, 0.03141, 20.0), (-1.0, 4.563e-15, 20.0), (-0.9995, -0.03141, 20.0), (-0.998, -0.06279, 20.0), (-0.9956, -0.09411, 20.0), (-0.9921, -0.1253, 20.0), (-0.9877, -0.1564, 20.0), (-0.9823, -0.1874, 20.0), (-0.9759, -0.2181, 20.0), (-0.9686, -0.2487, 20.0), (-0.9603, -0.279, 20.0), (-0.9511, -0.309, 20.0), (-0.9409, -0.3387, 20.0), (-0.9298, -0.3681, 20.0), (-0.9178, -0.3971, 20.0), (-0.9048, -0.4258, 20.0), (-0.891, -0.454, 20.0), (-0.8763, -0.4818, 20.0), (-0.8607, -0.509, 20.0), (-0.8443, -0.5358, 20.0), (-0.8271, -0.5621, 20.0), (-0.809, -0.5878, 20.0), (-0.7902, -0.6129, 20.0), (-0.7705, -0.6374, 20.0), (-0.7501, -0.6613, 20.0), (-0.729, -0.6845, 20.0), (-0.7071, -0.7071, 20.0), (-0.6845, -0.729, 20.0), (-0.6613, -0.7501, 20.0), (-0.6374, -0.7705, 20.0), (-0.6129, -0.7902, 20.0), (-0.5878, -0.809, 20.0), (-0.5621, -0.8271, 20.0), (-0.5358, -0.8443, 20.0), (-0.509, -0.8607, 20.0), (-0.4818, -0.8763, 20.0), (-0.454, -0.891, 20.0), (-0.4258, -0.9048, 20.0), (-0.3971, -0.9178, 20.0), (-0.3681, -0.9298, 20.0), (-0.3387, -0.9409, 20.0), (-0.309, -0.9511, 20.0), (-0.279, -0.9603, 20.0), (-0.2487, -0.9686, 20.0), (-0.2181, -0.9759, 20.0), (-0.1874, -0.9823, 20.0), (-0.1564, -0.9877, 20.0), (-0.1253, -0.9921, 20.0), (-0.09411, -0.9956, 20.0), (-0.06279, -0.998, 20.0), (-0.03141, -0.9995, 20.0), (-1.351e-14, -1.0, 20.0), (0.03141, -0.9995, 20.0), (0.06279, -0.998, 20.0), (0.09411, -0.9956, 20.0), (0.1253, -0.9921, 20.0), (0.1564, -0.9877, 20.0), (0.1874, -0.9823, 20.0), (0.2181, -0.9759, 20.0), (0.2487, -0.9686, 20.0), (0.279, -0.9603, 20.0), (0.309, -0.9511, 20.0), (0.3387, -0.9409, 20.0), (0.3681, -0.9298, 20.0), (0.3971, -0.9178, 20.0), (0.4258, -0.9048, 20.0), (0.454, -0.891, 20.0), (0.4818, -0.8763, 20.0), (0.509, -0.8607, 20.0), (0.5358, -0.8443, 20.0), (0.5621, -0.8271, 20.0), (0.5878, -0.809, 20.0), (0.6129, -0.7902, 20.0), (0.6374, -0.7705, 20.0), (0.6613, -0.7501, 20.0), (0.6845, -0.729, 20.0), (0.7071, -0.7071, 20.0), (0.729, -0.6845, 20.0), (0.7501, -0.6613, 20.0), (0.7705, -0.6374, 20.0), (0.7902, -0.6129, 20.0), (0.809, -0.5878, 20.0), (0.8271, -0.5621, 20.0), (0.8443, -0.5358, 20.0), (0.8607, -0.509, 20.0), (0.8763, -0.4818, 20.0), (0.891, -0.454, 20.0), (0.9048, -0.4258, 20.0), (0.9178, -0.3971, 20.0), (0.9298, -0.3681, 20.0), (0.9409, -0.3387, 20.0), (0.9511, -0.309, 20.0), (0.9603, -0.279, 20.0), (0.9686, -0.2487, 20.0), (0.9759, -0.2181, 20.0), (0.9823, -0.1874, 20.0), (0.9877, -0.1564, 20.0), (0.9921, -0.1253, 20.0), (0.9956, -0.09411, 20.0), (0.998, -0.06279, 20.0), (0.9995, -0.03141, 20.0), (1.0, -2.245e-14, 20.0)], [], [(179, 178, 379, 380), (75, 74, 275, 276), (180, 179, 380, 381), (76, 75, 276, 277), (181, 180, 381, 382), (77, 76, 277, 278), (182, 181, 382, 383), (78, 77, 278, 279), (183, 182, 383, 384), (79, 78, 279, 280), (184, 183, 384, 385), (80, 79, 280, 281), (185, 184, 385, 386), (81, 80, 281, 282), (186, 185, 386, 387), (82, 81, 282, 283), (187, 186, 387, 388), (83, 82, 283, 284), (188, 187, 388, 389), (84, 83, 284, 285), (189, 188, 389, 390), (85, 84, 285, 286), (190, 189, 390, 391), (86, 85, 286, 287), (191, 190, 391, 392), (87, 86, 287, 288), (192, 191, 392, 393), (88, 87, 288, 289), (193, 192, 393, 394), (89, 88, 289, 290), (194, 193, 394, 395), (90, 89, 290, 291), (195, 194, 395, 396), (91, 90, 291, 292), (196, 195, 396, 397), (92, 91, 292, 293), (197, 196, 397, 398), (93, 92, 293, 294), (198, 197, 398, 399), (94, 93, 294, 295), (199, 198, 399, 400), (95, 94, 295, 296), (200, 199, 400, 401), (96, 95, 296, 297), (97, 96, 297, 298), (98, 97, 298, 299), (99, 98, 299, 300), (100, 99, 300, 301), (101, 100, 301, 302), (102, 101, 302, 303), (103, 102, 303, 304), (104, 103, 304, 305), (105, 104, 305, 306), (1, 0, 201, 202), (106, 105, 306, 307), (2, 1, 202, 203), (107, 106, 307, 308), (3, 2, 203, 204), (108, 107, 308, 309), (4, 3, 204, 205), (109, 108, 309, 310), (5, 4, 205, 206), (110, 109, 310, 311), (6, 5, 206, 207), (111, 110, 311, 312), (7, 6, 207, 208), (112, 111, 312, 313), (8, 7, 208, 209), (113, 112, 313, 314), (9, 8, 209, 210), (114, 113, 314, 315), (10, 9, 210, 211), (115, 114, 315, 316), (11, 10, 211, 212), (116, 115, 316, 317), (12, 11, 212, 213), (117, 116, 317, 318), (13, 12, 213, 214), (118, 117, 318, 319), (14, 13, 214, 215), (119, 118, 319, 320), (15, 14, 215, 216), (120, 119, 320, 321), (16, 15, 216, 217), (121, 120, 321, 322), (17, 16, 217, 218), (122, 121, 322, 323), (18, 17, 218, 219), (123, 122, 323, 324), (19, 18, 219, 220), (124, 123, 324, 325), (20, 19, 220, 221), (125, 124, 325, 326), (21, 20, 221, 222), (126, 125, 326, 327), (22, 21, 222, 223), (127, 126, 327, 328), (23, 22, 223, 224), (128, 127, 328, 329), (24, 23, 224, 225), (129, 128, 329, 330), (25, 24, 225, 226), (130, 129, 330, 331), (26, 25, 226, 227), (131, 130, 331, 332), (27, 26, 227, 228), (132, 131, 332, 333), (28, 27, 228, 229), (133, 132, 333, 334), (29, 28, 229, 230), (134, 133, 334, 335), (30, 29, 230, 231), (135, 134, 335, 336), (31, 30, 231, 232), (136, 135, 336, 337), (32, 31, 232, 233), (137, 136, 337, 338), (33, 32, 233, 234), (138, 137, 338, 339), (34, 33, 234, 235), (139, 138, 339, 340), (35, 34, 235, 236), (140, 139, 340, 341), (36, 35, 236, 237), (141, 140, 341, 342), (37, 36, 237, 238), (142, 141, 342, 343), (38, 37, 238, 239), (143, 142, 343, 344), (39, 38, 239, 240), (144, 143, 344, 345), (40, 39, 240, 241), (145, 144, 345, 346), (41, 40, 241, 242), (146, 145, 346, 347), (42, 41, 242, 243), (147, 146, 347, 348), (43, 42, 243, 244), (148, 147, 348, 349), (44, 43, 244, 245), (149, 148, 349, 350), (45, 44, 245, 246), (150, 149, 350, 351), (46, 45, 246, 247), (151, 150, 351, 352), (47, 46, 247, 248), (152, 151, 352, 353), (48, 47, 248, 249), (153, 152, 353, 354), (49, 48, 249, 250), (154, 153, 354, 355), (50, 49, 250, 251), (155, 154, 355, 356), (51, 50, 251, 252), (156, 155, 356, 357), (52, 51, 252, 253), (157, 156, 357, 358), (53, 52, 253, 254), (158, 157, 358, 359), (54, 53, 254, 255), (159, 158, 359, 360), (55, 54, 255, 256), (160, 159, 360, 361), (56, 55, 256, 257), (161, 160, 361, 362), (57, 56, 257, 258), (162, 161, 362, 363), (58, 57, 258, 259), (163, 162, 363, 364), (59, 58, 259, 260), (164, 163, 364, 365), (60, 59, 260, 261), (165, 164, 365, 366), (61, 60, 261, 262), (166, 165, 366, 367), (62, 61, 262, 263), (167, 166, 367, 368), (63, 62, 263, 264), (168, 167, 368, 369), (64, 63, 264, 265), (169, 168, 369, 370), (65, 64, 265, 266), (170, 169, 370, 371), (66, 65, 266, 267), (171, 170, 371, 372), (67, 66, 267, 268), (172, 171, 372, 373), (68, 67, 268, 269), (173, 172, 373, 374), (69, 68, 269, 270), (174, 173, 374, 375), (70, 69, 270, 271), (175, 174, 375, 376), (71, 70, 271, 272), (176, 175, 376, 377), (72, 71, 272, 273), (177, 176, 377, 378), (73, 72, 273, 274), (178, 177, 378, 379), (74, 73, 274, 275)])
me_ellipticcylindermesh_007.materials.append(mat_white)
me_ellipticcylindermesh_007.update()

# ---- curves / text
cu_mycurve_009 = bpy.data.curves.new('myCurve.009', 'CURVE')
cu_mycurve_009.dimensions = '3D'
_sp = cu_mycurve_009.splines.new('POLY'); _sp.points.add(64)
_sp.points.foreach_set('co', [10.0, 0.0, 0.0, 1.0, 9.988, 0.4907, 0.3925, 1.0, 9.952, 0.9802, 0.7841, 1.0, 9.892, 1.467, 1.174, 1.0, 9.808, 1.951, 1.561, 1.0, 9.7, 2.43, 1.944, 1.0, 9.569, 2.903, 2.322, 1.0, 9.415, 3.369, 2.695, 1.0, 9.239, 3.827, 3.061, 1.0, 9.04, 4.276, 3.42, 1.0, 8.819, 4.714, 3.771, 1.0, 8.577, 5.141, 4.113, 1.0, 8.315, 5.556, 4.445, 1.0, 8.032, 5.957, 4.766, 1.0, 7.73, 6.344, 5.075, 1.0, 7.41, 6.716, 5.372, 1.0, 7.071, 7.071, 5.657, 1.0, 6.716, 7.41, 5.928, 1.0, 6.344, 7.73, 6.184, 1.0, 5.957, 8.032, 6.426, 1.0, 5.556, 8.315, 6.652, 1.0, 5.141, 8.577, 6.862, 1.0, 4.714, 8.819, 7.055, 1.0, 4.276, 9.04, 7.232, 1.0, 3.827, 9.239, 7.391, 1.0, 3.369, 9.415, 7.532, 1.0, 2.903, 9.569, 7.656, 1.0, 2.43, 9.7, 7.76, 1.0, 1.951, 9.808, 7.846, 1.0, 1.467, 9.892, 7.913, 1.0, 0.9802, 9.952, 7.961, 1.0, 0.4907, 9.988, 7.99, 1.0, -1.049e-14, 10.0, 8.0, 1.0, -0.4907, 9.988, 7.99, 1.0, -0.9802, 9.952, 7.961, 1.0, -1.467, 9.892, 7.913, 1.0, -1.951, 9.808, 7.846, 1.0, -2.43, 9.7, 7.76, 1.0, -2.903, 9.569, 7.656, 1.0, -3.369, 9.415, 7.532, 1.0, -3.827, 9.239, 7.391, 1.0, -4.276, 9.04, 7.232, 1.0, -4.714, 8.819, 7.055, 1.0, -5.141, 8.577, 6.862, 1.0, -5.556, 8.315, 6.652, 1.0, -5.957, 8.032, 6.426, 1.0, -6.344, 7.73, 6.184, 1.0, -6.716, 7.41, 5.928, 1.0, -7.071, 7.071, 5.657, 1.0, -7.41, 6.716, 5.372, 1.0, -7.73, 6.344, 5.075, 1.0, -8.032, 5.957, 4.766, 1.0, -8.315, 5.556, 4.445, 1.0, -8.577, 5.141, 4.113, 1.0, -8.819, 4.714, 3.771, 1.0, -9.04, 4.276, 3.42, 1.0, -9.239, 3.827, 3.061, 1.0, -9.415, 3.369, 2.695, 1.0, -9.569, 2.903, 2.322, 1.0, -9.7, 2.43, 1.944, 1.0, -9.808, 1.951, 1.561, 1.0, -9.892, 1.467, 1.174, 1.0, -9.952, 0.9802, 0.7841, 1.0, -9.988, 0.4907, 0.3925, 1.0, -10.0, 2.343e-14, 0.0, 1.0])
_sp.resolution_u = 2
_sp = cu_mycurve_009.splines.new('POLY'); _sp.points.add(64)
_sp.points.foreach_set('co', [10.0, 0.0, 0.0, 1.0, 9.988, -0.4907, -0.3925, 1.0, 9.952, -0.9802, -0.7841, 1.0, 9.892, -1.467, -1.174, 1.0, 9.808, -1.951, -1.561, 1.0, 9.7, -2.43, -1.944, 1.0, 9.569, -2.903, -2.322, 1.0, 9.415, -3.369, -2.695, 1.0, 9.239, -3.827, -3.061, 1.0, 9.04, -4.276, -3.42, 1.0, 8.819, -4.714, -3.771, 1.0, 8.577, -5.141, -4.113, 1.0, 8.315, -5.556, -4.445, 1.0, 8.032, -5.957, -4.766, 1.0, 7.73, -6.344, -5.075, 1.0, 7.41, -6.716, -5.372, 1.0, 7.071, -7.071, -5.657, 1.0, 6.716, -7.41, -5.928, 1.0, 6.344, -7.73, -6.184, 1.0, 5.957, -8.032, -6.426, 1.0, 5.556, -8.315, -6.652, 1.0, 5.141, -8.577, -6.862, 1.0, 4.714, -8.819, -7.055, 1.0, 4.276, -9.04, -7.232, 1.0, 3.827, -9.239, -7.391, 1.0, 3.369, -9.415, -7.532, 1.0, 2.903, -9.569, -7.656, 1.0, 2.43, -9.7, -7.76, 1.0, 1.951, -9.808, -7.846, 1.0, 1.467, -9.892, -7.913, 1.0, 0.9802, -9.952, -7.961, 1.0, 0.4907, -9.988, -7.99, 1.0, -1.049e-14, -10.0, -8.0, 1.0, -0.4907, -9.988, -7.99, 1.0, -0.9802, -9.952, -7.961, 1.0, -1.467, -9.892, -7.913, 1.0, -1.951, -9.808, -7.846, 1.0, -2.43, -9.7, -7.76, 1.0, -2.903, -9.569, -7.656, 1.0, -3.369, -9.415, -7.532, 1.0, -3.827, -9.239, -7.391, 1.0, -4.276, -9.04, -7.232, 1.0, -4.714, -8.819, -7.055, 1.0, -5.141, -8.577, -6.862, 1.0, -5.556, -8.315, -6.652, 1.0, -5.957, -8.032, -6.426, 1.0, -6.344, -7.73, -6.184, 1.0, -6.716, -7.41, -5.928, 1.0, -7.071, -7.071, -5.657, 1.0, -7.41, -6.716, -5.372, 1.0, -7.73, -6.344, -5.075, 1.0, -8.032, -5.957, -4.766, 1.0, -8.315, -5.556, -4.445, 1.0, -8.577, -5.141, -4.113, 1.0, -8.819, -4.714, -3.771, 1.0, -9.04, -4.276, -3.42, 1.0, -9.239, -3.827, -3.061, 1.0, -9.415, -3.369, -2.695, 1.0, -9.569, -2.903, -2.322, 1.0, -9.7, -2.43, -1.944, 1.0, -9.808, -1.951, -1.561, 1.0, -9.892, -1.467, -1.174, 1.0, -9.952, -0.9802, -0.7841, 1.0, -9.988, -0.4907, -0.3925, 1.0, -10.0, -2.343e-14, 0.0, 1.0])
_sp.resolution_u = 2
_sp = cu_mycurve_009.splines.new('POLY'); _sp.points.add(64)
_sp.points.foreach_set('co', [-10.0, 0.0, 0.0, 1.0, -9.988, 0.4907, -0.3925, 1.0, -9.952, 0.9802, -0.7841, 1.0, -9.892, 1.467, -1.174, 1.0, -9.808, 1.951, -1.561, 1.0, -9.7, 2.43, -1.944, 1.0, -9.569, 2.903, -2.322, 1.0, -9.415, 3.369, -2.695, 1.0, -9.239, 3.827, -3.061, 1.0, -9.04, 4.276, -3.42, 1.0, -8.819, 4.714, -3.771, 1.0, -8.577, 5.141, -4.113, 1.0, -8.315, 5.556, -4.445, 1.0, -8.032, 5.957, -4.766, 1.0, -7.73, 6.344, -5.075, 1.0, -7.41, 6.716, -5.372, 1.0, -7.071, 7.071, -5.657, 1.0, -6.716, 7.41, -5.928, 1.0, -6.344, 7.73, -6.184, 1.0, -5.957, 8.032, -6.426, 1.0, -5.556, 8.315, -6.652, 1.0, -5.141, 8.577, -6.862, 1.0, -4.714, 8.819, -7.055, 1.0, -4.276, 9.04, -7.232, 1.0, -3.827, 9.239, -7.391, 1.0, -3.369, 9.415, -7.532, 1.0, -2.903, 9.569, -7.656, 1.0, -2.43, 9.7, -7.76, 1.0, -1.951, 9.808, -7.846, 1.0, -1.467, 9.892, -7.913, 1.0, -0.9802, 9.952, -7.961, 1.0, -0.4907, 9.988, -7.99, 1.0, 1.049e-14, 10.0, -8.0, 1.0, 0.4907, 9.988, -7.99, 1.0, 0.9802, 9.952, -7.961, 1.0, 1.467, 9.892, -7.913, 1.0, 1.951, 9.808, -7.846, 1.0, 2.43, 9.7, -7.76, 1.0, 2.903, 9.569, -7.656, 1.0, 3.369, 9.415, -7.532, 1.0, 3.827, 9.239, -7.391, 1.0, 4.276, 9.04, -7.232, 1.0, 4.714, 8.819, -7.055, 1.0, 5.141, 8.577, -6.862, 1.0, 5.556, 8.315, -6.652, 1.0, 5.957, 8.032, -6.426, 1.0, 6.344, 7.73, -6.184, 1.0, 6.716, 7.41, -5.928, 1.0, 7.071, 7.071, -5.657, 1.0, 7.41, 6.716, -5.372, 1.0, 7.73, 6.344, -5.075, 1.0, 8.032, 5.957, -4.766, 1.0, 8.315, 5.556, -4.445, 1.0, 8.577, 5.141, -4.113, 1.0, 8.819, 4.714, -3.771, 1.0, 9.04, 4.276, -3.42, 1.0, 9.239, 3.827, -3.061, 1.0, 9.415, 3.369, -2.695, 1.0, 9.569, 2.903, -2.322, 1.0, 9.7, 2.43, -1.944, 1.0, 9.808, 1.951, -1.561, 1.0, 9.892, 1.467, -1.174, 1.0, 9.952, 0.9802, -0.7841, 1.0, 9.988, 0.4907, -0.3925, 1.0, 10.0, 2.343e-14, 0.0, 1.0])
_sp.resolution_u = 2
_sp = cu_mycurve_009.splines.new('POLY'); _sp.points.add(64)
_sp.points.foreach_set('co', [-10.0, 0.0, 0.0, 1.0, -9.988, -0.4907, 0.3925, 1.0, -9.952, -0.9802, 0.7841, 1.0, -9.892, -1.467, 1.174, 1.0, -9.808, -1.951, 1.561, 1.0, -9.7, -2.43, 1.944, 1.0, -9.569, -2.903, 2.322, 1.0, -9.415, -3.369, 2.695, 1.0, -9.239, -3.827, 3.061, 1.0, -9.04, -4.276, 3.42, 1.0, -8.819, -4.714, 3.771, 1.0, -8.577, -5.141, 4.113, 1.0, -8.315, -5.556, 4.445, 1.0, -8.032, -5.957, 4.766, 1.0, -7.73, -6.344, 5.075, 1.0, -7.41, -6.716, 5.372, 1.0, -7.071, -7.071, 5.657, 1.0, -6.716, -7.41, 5.928, 1.0, -6.344, -7.73, 6.184, 1.0, -5.957, -8.032, 6.426, 1.0, -5.556, -8.315, 6.652, 1.0, -5.141, -8.577, 6.862, 1.0, -4.714, -8.819, 7.055, 1.0, -4.276, -9.04, 7.232, 1.0, -3.827, -9.239, 7.391, 1.0, -3.369, -9.415, 7.532, 1.0, -2.903, -9.569, 7.656, 1.0, -2.43, -9.7, 7.76, 1.0, -1.951, -9.808, 7.846, 1.0, -1.467, -9.892, 7.913, 1.0, -0.9802, -9.952, 7.961, 1.0, -0.4907, -9.988, 7.99, 1.0, 1.049e-14, -10.0, 8.0, 1.0, 0.4907, -9.988, 7.99, 1.0, 0.9802, -9.952, 7.961, 1.0, 1.467, -9.892, 7.913, 1.0, 1.951, -9.808, 7.846, 1.0, 2.43, -9.7, 7.76, 1.0, 2.903, -9.569, 7.656, 1.0, 3.369, -9.415, 7.532, 1.0, 3.827, -9.239, 7.391, 1.0, 4.276, -9.04, 7.232, 1.0, 4.714, -8.819, 7.055, 1.0, 5.141, -8.577, 6.862, 1.0, 5.556, -8.315, 6.652, 1.0, 5.957, -8.032, 6.426, 1.0, 6.344, -7.73, 6.184, 1.0, 6.716, -7.41, 5.928, 1.0, 7.071, -7.071, 5.657, 1.0, 7.41, -6.716, 5.372, 1.0, 7.73, -6.344, 5.075, 1.0, 8.032, -5.957, 4.766, 1.0, 8.315, -5.556, 4.445, 1.0, 8.577, -5.141, 4.113, 1.0, 8.819, -4.714, 3.771, 1.0, 9.04, -4.276, 3.42, 1.0, 9.239, -3.827, 3.061, 1.0, 9.415, -3.369, 2.695, 1.0, 9.569, -2.903, 2.322, 1.0, 9.7, -2.43, 1.944, 1.0, 9.808, -1.951, 1.561, 1.0, 9.892, -1.467, 1.174, 1.0, 9.952, -0.9802, 0.7841, 1.0, 9.988, -0.4907, 0.3925, 1.0, 10.0, -2.343e-14, 0.0, 1.0])
_sp.resolution_u = 2
cu_mycurve_009.materials.append(mat_black)
cu_mycurve_009.bevel_depth = 0.1
cu_mycurve_009.resolution_u = 2
cu_mycurve_009.fill_mode = 'FULL'

# ---- objects
ob_refer_ncia_can_nica = bpy.data.objects.new('Referència canònica', me_cylinder_016)
ob_cilindre_el_l_ptic_1 = bpy.data.objects.new('Cilindre El·líptic 1', me_ellipticcylindermesh_006)
ob_cilindre_el_l_ptic_2 = bpy.data.objects.new('Cilindre El·líptic 2', me_ellipticcylindermesh_007)
ob_corba_intersecci = bpy.data.objects.new('Corba intersecció', cu_mycurve_009)

# ---- transforms, parenting, visibility, modifiers, constraints
ob_refer_ncia_can_nica.location = (0.0, 0.0, 0.0)
ob_refer_ncia_can_nica.rotation_mode = 'QUATERNION'
ob_refer_ncia_can_nica.rotation_quaternion = (0.5, 0.5, 0.5, 0.5)
ob_refer_ncia_can_nica.scale = (0.25, 0.25, 0.7)
ob_cilindre_el_l_ptic_1.location = (0.0, 0.0, 0.0)
ob_cilindre_el_l_ptic_1.rotation_mode = 'QUATERNION'
ob_cilindre_el_l_ptic_1.rotation_quaternion = (1.0, 0.0, 0.0, 0.0)
ob_cilindre_el_l_ptic_1.scale = (10.0, 10.0, 1.0)
_m = ob_cilindre_el_l_ptic_1.modifiers.new('Solidify', 'SOLIDIFY')
_m.thickness = 0.02
_m.offset = 1.0
_m = ob_cilindre_el_l_ptic_1.modifiers.new('SubSurf', 'SUBSURF')
_m.subdivision_type = 'SIMPLE'
_m.levels = 4
ob_cilindre_el_l_ptic_2.location = (0.0, 0.0, 0.0)
ob_cilindre_el_l_ptic_2.rotation_mode = 'QUATERNION'
ob_cilindre_el_l_ptic_2.rotation_quaternion = (0.7071, 0.7071, 0.0, 0.0)
ob_cilindre_el_l_ptic_2.scale = (10.0, 8.0, 1.0)
_m = ob_cilindre_el_l_ptic_2.modifiers.new('Solidify', 'SOLIDIFY')
_m.thickness = 0.02
_m.offset = 1.0
_m = ob_cilindre_el_l_ptic_2.modifiers.new('SubSurf', 'SUBSURF')
_m.subdivision_type = 'SIMPLE'
_m.levels = 4
ob_corba_intersecci.location = (0.0, 0.0, 0.0)
ob_corba_intersecci.rotation_mode = 'QUATERNION'
ob_corba_intersecci.rotation_quaternion = (1.0, 0.0, 0.0, 0.0)
_m = ob_corba_intersecci.modifiers.new('SubSurf', 'SUBSURF')
_m.subdivision_type = 'SIMPLE'
_m.levels = 4
_m = ob_corba_intersecci.modifiers.new('Solidify', 'SOLIDIFY')
_m.thickness = 0.1
_m.offset = 1.0

# ---- collection membership
scene.collection.objects.link(ob_refer_ncia_can_nica)
scene.collection.objects.link(ob_cilindre_el_l_ptic_1)
scene.collection.objects.link(ob_cilindre_el_l_ptic_2)
scene.collection.objects.link(ob_corba_intersecci)

# ---- scene / render settings (as saved in the file)
scene.frame_start = 0; scene.frame_end = 1420; scene.frame_set(24)
scene.render.engine = 'BLENDER_EEVEE_NEXT'
scene.render.bake_bias = 0.0
scene.render.bake_samples = 0
scene.cycles.sampling_pattern = 'TABULATED_SOBOL'
scene.cycles.use_light_tree = False
scene.view_settings.view_transform = 'Filmic'
bpy.context.view_layer.update()

# ---- added for rendering (the .blend has no active camera and no usable light): camera, sun
cam_auto = bpy.data.cameras.new('AutoCamera')
cam_auto.lens = 50.0
cam_auto.sensor_width = 36.0
cam_auto.clip_end = 1687.46
ob_auto_camera = bpy.data.objects.new('AutoCamera', cam_auto)
scene.collection.objects.link(ob_auto_camera)
ob_auto_camera.location = (96.1522, -115.383, 76.9217)
ob_auto_camera.rotation_euler = (1.09748, -7.21219e-08, 0.694738)
scene.camera = ob_auto_camera
light_auto_sun = bpy.data.lights.new('AutoSun', 'SUN')
light_auto_sun.energy = 3.0
light_auto_sun.angle = 0.0523599
ob_auto_sun = bpy.data.objects.new('AutoSun', light_auto_sun)
scene.collection.objects.link(ob_auto_sun)
ob_auto_sun.rotation_euler = (0.872665, 0.174533, 0.523599)
bpy.context.view_layer.update()
